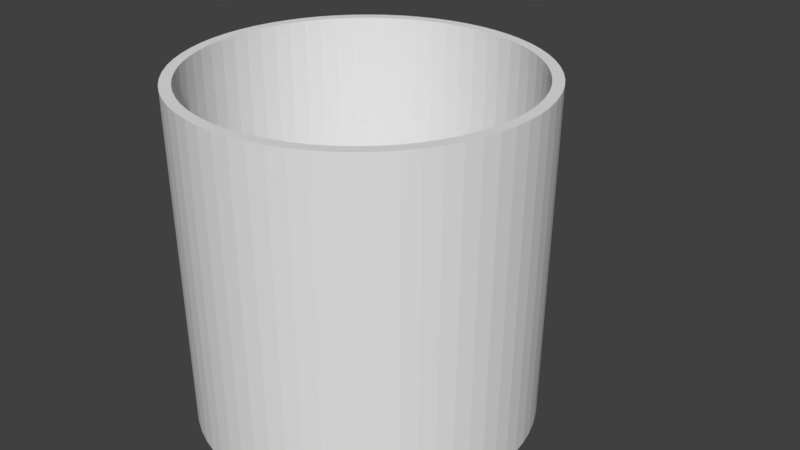 # Source: kopptest.blend  (saved by Blender 2.78.0; exported with 4.5.12 LTS)
import bpy
from mathutils import Matrix  # noqa: F401  (used for matrix-valued properties, if any)

bpy.ops.wm.read_factory_settings(use_empty=True)
scene = bpy.context.scene
scene.name = 'Scene'

# ---- collections
col_collection_1 = bpy.data.collections.new('Collection 1'); scene.collection.children.link(col_collection_1)

# ---- materials (node trees are filled in below, after node groups)
mat_material = bpy.data.materials.new('Material')
mat_material.alpha_threshold = 0.0
mat_material.use_transparent_shadow = False
mat_material.roughness = 0.5
mat_material.line_color = (0.0, 0.0, 0.0, 1.0)

# ---- material node trees

# ---- world
world_world = bpy.data.worlds.new('World'); scene.world = world_world
world_world.color = (0.05088, 0.05088, 0.05088)
world_world.use_sun_shadow = False
world_world.sun_shadow_jitter_overblur = 0.0
world_world.cycles.sampling_method = 'MANUAL'

# ---- meshes
me_cube = bpy.data.meshes.new('Cube')
me_cube.from_pydata([(-0.136, 1.452, -1.389), (-0.136, 1.485, 0.611), (-0.03802, 1.447, -1.389), (-0.03481, 1.48, 0.611), (0.05905, 1.433, -1.389), (0.06544, 1.465, 0.611), (0.1542, 1.409, -1.389), (0.1638, 1.44, 0.611), (0.2466, 1.376, -1.389), (0.2592, 1.406, 0.611), (0.3354, 1.334, -1.389), (0.3508, 1.363, 0.611), (0.4195, 1.283, -1.389), (0.4377, 1.311, 0.611), (0.4984, 1.225, -1.389), (0.5191, 1.25, 0.611), (0.5711, 1.159, -1.389), (0.5942, 1.182, 0.611), (0.637, 1.086, -1.389), (0.6623, 1.107, 0.611), (0.6954, 1.007, -1.389), (0.7227, 1.026, 0.611), (0.7459, 0.9233, -1.389), (0.7748, 0.9387, 0.611), (0.7878, 0.8345, -1.389), (0.8181, 0.8471, 0.611), (0.8209, 0.7421, -1.389), (0.8523, 0.7517, 0.611), (0.8447, 0.647, -1.389), (0.8769, 0.6533, 0.611), (0.8591, 0.5499, -1.389), (0.8917, 0.5531, 0.611), (0.864, 0.4519, -1.389), (0.8967, 0.4519, 0.611), (0.8591, 0.3538, -1.389), (0.8917, 0.3506, 0.611), (0.8447, 0.2568, -1.389), (0.8769, 0.2504, 0.611), (0.8209, 0.1616, -1.389), (0.8523, 0.1521, 0.611), (0.7878, 0.06918, -1.389), (0.8181, 0.05665, 0.611), (0.7459, -0.01953, -1.389), (0.7748, -0.03497, 0.611), (0.6954, -0.1037, -1.389), (0.7227, -0.1219, 0.611), (0.637, -0.1825, -1.389), (0.6623, -0.2033, 0.611), (0.5711, -0.2552, -1.389), (0.5942, -0.2784, 0.611), (0.4984, -0.3211, -1.389), (0.5191, -0.3465, 0.611), (0.4195, -0.3796, -1.389), (0.4377, -0.4068, 0.611), (0.3354, -0.4301, -1.389), (0.3508, -0.4589, 0.611), (0.2466, -0.472, -1.389), (0.2592, -0.5023, 0.611), (0.1542, -0.5051, -1.389), (0.1638, -0.5364, 0.611), (0.05905, -0.5289, -1.389), (0.06544, -0.561, 0.611), (-0.03802, -0.5433, -1.389), (-0.03481, -0.5759, 0.611), (-0.136, -0.5481, -1.389), (-0.136, -0.5809, 0.611), (-0.2341, -0.5433, -1.389), (-0.2373, -0.5759, 0.611), (-0.3311, -0.5289, -1.389), (-0.3375, -0.561, 0.611), (-0.4263, -0.5051, -1.389), (-0.4358, -0.5364, 0.611), (-0.5187, -0.472, -1.389), (-0.5313, -0.5023, 0.611), (-0.6074, -0.4301, -1.389), (-0.6229, -0.4589, 0.611), (-0.6916, -0.3796, -1.389), (-0.7098, -0.4068, 0.611), (-0.7704, -0.3211, -1.389), (-0.7912, -0.3465, 0.611), (-0.8431, -0.2552, -1.389), (-0.8663, -0.2784, 0.611), (-0.909, -0.1825, -1.389), (-0.9344, -0.2033, 0.611), (-0.9675, -0.1037, -1.389), (-0.9947, -0.1219, 0.611), (-1.018, -0.01953, -1.389), (-1.047, -0.03497, 0.611), (-1.06, 0.06918, -1.389), (-1.09, 0.05665, 0.611), (-1.093, 0.1616, -1.389), (-1.124, 0.1521, 0.611), (-1.117, 0.2568, -1.389), (-1.149, 0.2504, 0.611), (-1.131, 0.3538, -1.389), (-1.164, 0.3506, 0.611), (-1.136, 0.4519, -1.389), (-1.169, 0.4519, 0.611), (-1.131, 0.5499, -1.389), (-1.164, 0.5531, 0.611), (-1.117, 0.647, -1.389), (-1.149, 0.6533, 0.611), (-1.093, 0.7421, -1.389), (-1.124, 0.7517, 0.611), (-1.06, 0.8345, -1.389), (-1.09, 0.8471, 0.611), (-1.018, 0.9233, -1.389), (-1.047, 0.9387, 0.611), (-0.9675, 1.007, -1.389), (-0.9947, 1.026, 0.611), (-0.909, 1.086, -1.389), (-0.9344, 1.107, 0.611), (-0.8431, 1.159, -1.389), (-0.8663, 1.182, 0.611), (-0.7704, 1.225, -1.389), (-0.7912, 1.25, 0.611), (-0.6916, 1.283, -1.389), (-0.7098, 1.311, 0.611), (-0.6074, 1.334, -1.389), (-0.6229, 1.363, 0.611), (-0.5187, 1.376, -1.389), (-0.5313, 1.406, 0.611), (-0.4263, 1.409, -1.389), (-0.4358, 1.44, 0.611), (-0.3311, 1.433, -1.389), (-0.3375, 1.465, 0.611), (-0.2341, 1.447, -1.389), (-0.2373, 1.48, 0.611), (-0.136, 1.42, 0.611), (-0.04117, 1.415, 0.611), (0.05279, 1.401, 0.611), (0.1449, 1.378, 0.611), (0.2344, 1.346, 0.611), (0.3202, 1.305, 0.611), (0.4017, 1.257, 0.611), (0.478, 1.2, 0.611), (0.5484, 1.136, 0.611), (0.6121, 1.066, 0.611), (0.6687, 0.9896, 0.611), (0.7176, 0.9081, 0.611), (0.7582, 0.8223, 0.611), (0.7902, 0.7328, 0.611), (0.8133, 0.6407, 0.611), (0.8272, 0.5467, 0.611), (0.8318, 0.4519, 0.611), (0.8272, 0.357, 0.611), (0.8132, 0.263, 0.611), (0.7902, 0.1709, 0.611), (0.7582, 0.08147, 0.611), (0.7176, -0.004393, 0.611), (0.6687, -0.08586, 0.611), (0.6121, -0.1622, 0.611), (0.5484, -0.2325, 0.611), (0.478, -0.2963, 0.611), (0.4017, -0.3529, 0.611), (0.3202, -0.4017, 0.611), (0.2344, -0.4423, 0.611), (0.1449, -0.4743, 0.611), (0.05279, -0.4974, 0.611), (-0.04117, -0.5114, 0.611), (-0.136, -0.516, 0.611), (-0.2309, -0.5114, 0.611), (-0.3249, -0.4974, 0.611), (-0.417, -0.4743, 0.611), (-0.5064, -0.4423, 0.611), (-0.5923, -0.4017, 0.611), (-0.6738, -0.3529, 0.611), (-0.7501, -0.2963, 0.611), (-0.8204, -0.2325, 0.611), (-0.8842, -0.1622, 0.611), (-0.9408, -0.08586, 0.611), (-0.9896, -0.004392, 0.611), (-1.03, 0.08147, 0.611), (-1.062, 0.1709, 0.611), (-1.085, 0.263, 0.611), (-1.099, 0.357, 0.611), (-1.104, 0.4519, 0.611), (-1.099, 0.5467, 0.611), (-1.085, 0.6407, 0.611), (-1.062, 0.7328, 0.611), (-1.03, 0.8223, 0.611), (-0.9896, 0.9081, 0.611), (-0.9408, 0.9896, 0.611), (-0.8842, 1.066, 0.611), (-0.8204, 1.136, 0.611), (-0.7501, 1.2, 0.611), (-0.6738, 1.257, 0.611), (-0.5923, 1.305, 0.611), (-0.5064, 1.346, 0.611), (-0.417, 1.378, 0.611), (-0.3249, 1.401, 0.611), (-0.2309, 1.415, 0.611), (-0.136, 1.389, -1.227), (-0.04418, 1.385, -1.227), (0.0468, 1.371, -1.227), (0.136, 1.349, -1.227), (0.2226, 1.318, -1.227), (0.3057, 1.278, -1.227), (0.3846, 1.231, -1.227), (0.4585, 1.176, -1.227), (0.5267, 1.115, -1.227), (0.5884, 1.046, -1.227), (0.6432, 0.9725, -1.227), (0.6905, 0.8937, -1.227), (0.7298, 0.8105, -1.227), (0.7608, 0.7239, -1.227), (0.7831, 0.6347, -1.227), (0.7966, 0.5437, -1.227), (0.8011, 0.4519, -1.227), (0.7966, 0.36, -1.227), (0.7831, 0.269, -1.227), (0.7608, 0.1798, -1.227), (0.7298, 0.09322, -1.227), (0.6905, 0.01008, -1.227), (0.6432, -0.06881, -1.227), (0.5884, -0.1427, -1.227), (0.5267, -0.2108, -1.227), (0.4585, -0.2726, -1.227), (0.3846, -0.3274, -1.227), (0.3057, -0.3747, -1.227), (0.2226, -0.414, -1.227), (0.136, -0.445, -1.227), (0.0468, -0.4673, -1.227), (-0.04418, -0.4808, -1.227), (-0.136, -0.4853, -1.227), (-0.2279, -0.4808, -1.227), (-0.3189, -0.4673, -1.227), (-0.4081, -0.445, -1.227), (-0.4947, -0.414, -1.227), (-0.5778, -0.3747, -1.227), (-0.6567, -0.3274, -1.227), (-0.7306, -0.2726, -1.227), (-0.7987, -0.2108, -1.227), (-0.8605, -0.1427, -1.227), (-0.9153, -0.06881, -1.227), (-0.9626, 0.01008, -1.227), (-1.002, 0.09322, -1.227), (-1.033, 0.1798, -1.227), (-1.055, 0.269, -1.227), (-1.069, 0.36, -1.227), (-1.073, 0.4519, -1.227), (-1.069, 0.5437, -1.227), (-1.055, 0.6347, -1.227), (-1.033, 0.7239, -1.227), (-1.002, 0.8105, -1.227), (-0.9626, 0.8936, -1.227), (-0.9153, 0.9725, -1.227), (-0.8605, 1.046, -1.227), (-0.7987, 1.115, -1.227), (-0.7306, 1.176, -1.227), (-0.6567, 1.231, -1.227), (-0.5778, 1.278, -1.227), (-0.4947, 1.318, -1.227), (-0.4081, 1.349, -1.227), (-0.3189, 1.371, -1.227), (-0.2279, 1.385, -1.227), (-0.136, 1.477, 0.1629), (-0.03553, 1.472, 0.1629), (0.05514, 1.464, 0.1629), (0.1616, 1.433, 0.1629), (0.2564, 1.399, 0.1629), (0.3473, 1.356, 0.1629), (0.4337, 1.304, 0.1629), (0.5145, 1.245, 0.1629), (0.589, 1.177, 0.1629), (0.6566, 1.102, 0.1629), (0.7166, 1.022, 0.1629), (0.7683, 0.9352, 0.1629), (0.8113, 0.8443, 0.1629), (0.8452, 0.7495, 0.1629), (0.8697, 0.6519, 0.1629), (0.8844, 0.5524, 0.1629), (0.8894, 0.4519, 0.1629), (0.8844, 0.3514, 0.1629), (0.8697, 0.2518, 0.1629), (0.8452, 0.1542, 0.1629), (0.8113, 0.05945, 0.1629), (0.7683, -0.03151, 0.1629), (0.7166, -0.1178, 0.1629), (0.6566, -0.1987, 0.1629), (0.589, -0.2732, 0.1629), (0.5145, -0.3408, 0.1629), (0.4337, -0.4007, 0.1629), (0.3473, -0.4525, 0.1629), (0.2564, -0.4955, 0.1629), (0.1616, -0.5294, 0.1629), (0.06401, -0.5538, 0.1629), (-0.03553, -0.5686, 0.1629), (-0.136, -0.5736, 0.1629), (-0.2365, -0.5686, 0.1629), (-0.3361, -0.5538, 0.1629), (-0.4337, -0.5294, 0.1629), (-0.5284, -0.4955, 0.1629), (-0.6194, -0.4525, 0.1629), (-0.7057, -0.4007, 0.1629), (-0.7866, -0.3408, 0.1629), (-0.8611, -0.2732, 0.1629), (-0.9287, -0.1987, 0.1629), (-0.9886, -0.1178, 0.1629), (-1.04, -0.03151, 0.1629), (-1.083, 0.05945, 0.1629), (-1.117, 0.1542, 0.1629), (-1.142, 0.2518, 0.1629), (-1.157, 0.3514, 0.1629), (-1.161, 0.4519, 0.1629), (-1.157, 0.5524, 0.1629), (-1.142, 0.6519, 0.1629), (-1.117, 0.7495, 0.1629), (-1.083, 0.8443, 0.1629), (-1.04, 0.9352, 0.1629), (-0.9886, 1.022, 0.1629), (-0.9287, 1.102, 0.1629), (-0.8611, 1.177, 0.1629), (-0.7866, 1.245, 0.1629), (-0.7057, 1.304, 0.1629), (-0.6194, 1.356, 0.1629), (-0.5284, 1.399, 0.1629), (-0.4337, 1.433, 0.1629), (-0.3266, 1.464, 0.1629), (-0.2365, 1.472, 0.1629), (-0.03576, 1.47, 0.01558), (0.06354, 1.455, 0.01558), (0.1609, 1.431, 0.01558), (0.2555, 1.397, 0.01558), (0.3462, 1.354, 0.01558), (0.4323, 1.302, 0.01558), (0.513, 1.243, 0.01558), (0.5873, 1.175, 0.01558), (0.6548, 1.101, 0.01558), (0.7146, 1.02, 0.01558), (0.7662, 0.9341, 0.01558), (0.8091, 0.8434, 0.01558), (0.8429, 0.7488, 0.01558), (0.8673, 0.6514, 0.01558), (0.882, 0.5521, 0.01558), (0.887, 0.4519, 0.01558), (0.882, 0.3516, 0.01558), (0.8673, 0.2523, 0.01558), (0.8429, 0.1549, 0.01558), (0.8091, 0.06038, 0.01558), (0.7662, -0.03038, 0.01558), (0.7146, -0.1165, 0.01558), (0.6548, -0.1971, 0.01558), (0.5873, -0.2715, 0.01558), (0.513, -0.3389, 0.01558), (0.4323, -0.3987, 0.01558), (0.3462, -0.4503, 0.01558), (0.2554, -0.4933, 0.01558), (0.1609, -0.5271, 0.01558), (0.06354, -0.5515, 0.01558), (-0.03577, -0.5662, 0.01558), (-0.136, -0.5711, 0.01558), (-0.2363, -0.5662, 0.01558), (-0.3356, -0.5515, 0.01558), (-0.433, -0.5271, 0.01558), (-0.5275, -0.4933, 0.01558), (-0.6183, -0.4503, 0.01558), (-0.7044, -0.3987, 0.01558), (-0.785, -0.3389, 0.01558), (-0.8594, -0.2715, 0.01558), (-0.9268, -0.1971, 0.01558), (-0.9866, -0.1165, 0.01558), (-1.038, -0.03038, 0.01558), (-1.081, 0.06038, 0.01558), (-1.115, 0.1549, 0.01558), (-1.139, 0.2523, 0.01558), (-1.154, 0.3516, 0.01558), (-1.159, 0.4519, 0.01558), (-1.154, 0.5521, 0.01558), (-1.139, 0.6514, 0.01558), (-1.115, 0.7488, 0.01558), (-1.081, 0.8434, 0.01558), (-1.038, 0.9341, 0.01558), (-0.9866, 1.02, 0.01558), (-0.9268, 1.101, 0.01558), (-0.8594, 1.175, 0.01558), (-0.785, 1.243, 0.01558), (-0.7044, 1.302, 0.01558), (-0.6183, 1.354, 0.01558), (-0.5275, 1.397, 0.01558), (-0.433, 1.431, 0.01558), (-0.3356, 1.455, 0.01558), (-0.2363, 1.47, 0.01558), (-0.136, 1.475, 0.01558), (-0.03753, 1.452, -1.082), (0.05992, 1.444, -1.082), (0.1557, 1.414, -1.082), (0.2486, 1.38, -1.082), (0.3377, 1.338, -1.082), (0.4223, 1.288, -1.082), (0.5015, 1.229, -1.082), (0.5746, 1.163, -1.082), (0.6409, 1.089, -1.082), (0.6996, 1.01, -1.082), (0.7503, 0.9256, -1.082), (0.7925, 0.8365, -1.082), (0.8257, 0.7436, -1.082), (0.8497, 0.6479, -1.082), (0.8642, 0.5504, -1.082), (0.869, 0.4519, -1.082), (0.8642, 0.3534, -1.082), (0.8497, 0.2558, -1.082), (0.8257, 0.1601, -1.082), (0.7925, 0.06726, -1.082), (0.7503, -0.0219, -1.082), (0.6996, -0.1065, -1.082), (0.6409, -0.1857, -1.082), (0.5746, -0.2588, -1.082), (0.5015, -0.325, -1.082), (0.4223, -0.3838, -1.082), (0.3377, -0.4345, -1.082), (0.2486, -0.4767, -1.082), (0.1557, -0.5099, -1.082), (0.06003, -0.5339, -1.082), (-0.03753, -0.5483, -1.082), (-0.136, -0.5532, -1.082), (-0.2345, -0.5483, -1.082), (-0.3321, -0.5339, -1.082), (-0.4278, -0.5099, -1.082), (-0.5206, -0.4767, -1.082), (-0.6098, -0.4345, -1.082), (-0.6944, -0.3838, -1.082), (-0.7736, -0.325, -1.082), (-0.8467, -0.2588, -1.082), (-0.9129, -0.1857, -1.082), (-0.9717, -0.1065, -1.082), (-1.022, -0.0219, -1.082), (-1.065, 0.06726, -1.082), (-1.098, 0.1601, -1.082), (-1.122, 0.2558, -1.082), (-1.136, 0.3534, -1.082), (-1.141, 0.4519, -1.082), (-1.136, 0.5504, -1.082), (-1.122, 0.6479, -1.082), (-1.098, 0.7436, -1.082), (-1.065, 0.8365, -1.082), (-1.022, 0.9256, -1.082), (-0.9717, 1.01, -1.082), (-0.9129, 1.089, -1.082), (-0.8467, 1.163, -1.082), (-0.7736, 1.229, -1.082), (-0.6944, 1.288, -1.082), (-0.6098, 1.338, -1.082), (-0.5206, 1.38, -1.082), (-0.4278, 1.414, -1.082), (-0.3387, 1.444, -1.082), (-0.2346, 1.452, -1.082), (-0.136, 1.457, -1.082), (-0.136, 1.46, -0.88), (-0.0372, 1.455, -0.88), (0.06068, 1.441, -0.88), (0.1567, 1.417, -0.88), (0.2498, 1.383, -0.88), (0.3393, 1.341, -0.88), (0.4242, 1.29, -0.88), (0.5036, 1.231, -0.88), (0.577, 1.165, -0.88), (0.6434, 1.092, -0.88), (0.7024, 1.012, -0.88), (0.7532, 0.9272, -0.88), (0.7955, 0.8377, -0.88), (0.8289, 0.7446, -0.88), (0.8529, 0.6486, -0.88), (0.8674, 0.5507, -0.88), (0.8723, 0.4519, -0.88), (0.8674, 0.353, -0.88), (0.8529, 0.2551, -0.88), (0.8289, 0.1592, -0.88), (0.7955, 0.06599, -0.88), (0.7532, -0.02346, -0.88), (0.7024, -0.1083, -0.88), (0.6434, -0.1878, -0.88), (0.577, -0.2611, -0.88), (0.5036, -0.3276, -0.88), (0.4242, -0.3865, -0.88), (0.3393, -0.4374, -0.88), (0.2498, -0.4797, -0.88), (0.1567, -0.5131, -0.88), (0.06068, -0.5371, -0.88), (-0.0372, -0.5516, -0.88), (-0.136, -0.5565, -0.88), (-0.2349, -0.5516, -0.88), (-0.3328, -0.5371, -0.88), (-0.4287, -0.5131, -0.88), (-0.5219, -0.4797, -0.88), (-0.6114, -0.4374, -0.88), (-0.6962, -0.3865, -0.88), (-0.7757, -0.3276, -0.88), (-0.849, -0.2611, -0.88), (-0.9155, -0.1878, -0.88), (-0.9744, -0.1083, -0.88), (-1.025, -0.02346, -0.88), (-1.068, 0.06599, -0.88), (-1.101, 0.1592, -0.88), (-1.125, 0.2551, -0.88), (-1.14, 0.353, -0.88), (-1.144, 0.4519, -0.88), (-1.14, 0.5507, -0.88), (-1.125, 0.6486, -0.88), (-1.101, 0.7446, -0.88), (-1.068, 0.8377, -0.88), (-1.025, 0.9272, -0.88), (-0.9744, 1.012, -0.88), (-0.9155, 1.092, -0.88), (-0.849, 1.165, -0.88), (-0.7757, 1.231, -0.88), (-0.6962, 1.29, -0.88), (-0.6114, 1.341, -0.88), (-0.5219, 1.383, -0.88), (-0.4287, 1.417, -0.88), (-0.3328, 1.441, -0.88), (-0.2349, 1.455, -0.88), (-0.03753, 1.648, -1.082), (0.0175, 1.64, -1.082), (-0.2896, 1.64, -1.082), (-0.2346, 1.648, -1.082), (-0.136, 1.653, -1.082), (-0.136, 1.656, -0.88), (-0.0372, 1.651, -0.88), (0.06068, 1.637, -0.88), (-0.3328, 1.637, -0.88), (-0.2349, 1.651, -0.88), (-0.136, 1.631, 0.1629), (-0.03553, 1.626, 0.1629), (0.02062, 1.618, 0.1629), (-0.2927, 1.618, 0.1629), (-0.2365, 1.626, 0.1629), (-0.03576, 1.624, 0.01558), (0.06354, 1.609, 0.01558), (-0.3356, 1.609, 0.01558), (-0.2363, 1.624, 0.01558), (-0.136, 1.628, 0.01558), (-0.06009, 1.915, -0.9361), (-0.01766, 1.909, -0.9361), (-0.2544, 1.909, -0.9361), (-0.212, 1.915, -0.9361), (-0.136, 1.919, -0.9361), (-0.136, 1.922, -0.7805), (-0.05984, 1.918, -0.7805), (0.01562, 1.907, -0.7805), (-0.2877, 1.907, -0.7805), (-0.2122, 1.918, -0.7805), (-0.136, 1.902, 0.02344), (-0.05855, 1.898, 0.02344), (-0.01526, 1.892, 0.02344), (-0.2568, 1.892, 0.02344), (-0.2135, 1.898, 0.02344), (-0.05873, 1.897, -0.0901), (0.01783, 1.885, -0.0901), (-0.2899, 1.885, -0.0901), (-0.2133, 1.897, -0.0901), (-0.136, 1.9, -0.0901), (-0.136, 2.04, -0.2826), (-0.05855, 2.041, -0.2788), (-0.01526, 2.027, -0.2724), (-0.2568, 2.027, -0.2724), (-0.2135, 2.041, -0.2788), (-0.05873, 1.913, -0.2663), (0.01783, 1.935, -0.2642), (-0.2899, 1.935, -0.2642), (-0.2133, 1.913, -0.2663), (-0.136, 1.913, -0.2701), (-0.06009, 2.086, -0.7143), (-0.01766, 2.056, -0.7206), (-0.2544, 2.056, -0.7206), (-0.212, 2.086, -0.7143), (-0.136, 2.086, -0.7105), (-0.136, 1.93, -0.7057), (-0.05984, 1.93, -0.7095), (0.006551, 1.943, -0.7106), (-0.2786, 1.943, -0.7106), (-0.2122, 1.93, -0.7095), (-0.06009, 2.086, -0.3768), (-0.01766, 2.056, -0.3831), (-0.2544, 2.056, -0.3831), (-0.212, 2.086, -0.3768), (-0.136, 2.086, -0.3731), (-0.136, 1.93, -0.3682), (-0.05984, 1.93, -0.372), (0.006551, 1.943, -0.3933), (-0.2786, 1.943, -0.3933), (-0.2122, 1.93, -0.372)], [], [(256, 1, 3, 257), (257, 3, 5, 258), (258, 5, 7, 259), (259, 7, 9, 260), (260, 9, 11, 261), (261, 11, 13, 262), (262, 13, 15, 263), (263, 15, 17, 264), (264, 17, 19, 265), (265, 19, 21, 266), (266, 21, 23, 267), (267, 23, 25, 268), (268, 25, 27, 269), (269, 27, 29, 270), (270, 29, 31, 271), (271, 31, 33, 272), (272, 33, 35, 273), (273, 35, 37, 274), (274, 37, 39, 275), (275, 39, 41, 276), (276, 41, 43, 277), (277, 43, 45, 278), (278, 45, 47, 279), (279, 47, 49, 280), (280, 49, 51, 281), (281, 51, 53, 282), (282, 53, 55, 283), (283, 55, 57, 284), (284, 57, 59, 285), (285, 59, 61, 286), (286, 61, 63, 287), (287, 63, 65, 288), (288, 65, 67, 289), (289, 67, 69, 290), (290, 69, 71, 291), (291, 71, 73, 292), (292, 73, 75, 293), (293, 75, 77, 294), (294, 77, 79, 295), (295, 79, 81, 296), (296, 81, 83, 297), (297, 83, 85, 298), (298, 85, 87, 299), (299, 87, 89, 300), (300, 89, 91, 301), (301, 91, 93, 302), (302, 93, 95, 303), (303, 95, 97, 304), (304, 97, 99, 305), (305, 99, 101, 306), (306, 101, 103, 307), (307, 103, 105, 308), (308, 105, 107, 309), (309, 107, 109, 310), (310, 109, 111, 311), (311, 111, 113, 312), (312, 113, 115, 313), (313, 115, 117, 314), (314, 117, 119, 315), (315, 119, 121, 316), (316, 121, 123, 317), (317, 123, 125, 318), (117, 115, 185, 186), (318, 125, 127, 319), (319, 127, 1, 256), (0, 2, 4, 6, 8, 10, 12, 14, 16, 18, 20, 22, 24, 26, 28, 30, 32, 34, 36, 38, 40, 42, 44, 46, 48, 50, 52, 54, 56, 58, 60, 62, 64, 66, 68, 70, 72, 74, 76, 78, 80, 82, 84, 86, 88, 90, 92, 94, 96, 98, 100, 102, 104, 106, 108, 110, 112, 114, 116, 118, 120, 122, 124, 126), (189, 188, 252, 253), (65, 63, 159, 160), (13, 11, 133, 134), (83, 81, 168, 169), (31, 29, 142, 143), (101, 99, 177, 178), (49, 47, 151, 152), (119, 117, 186, 187), (67, 65, 160, 161), (15, 13, 134, 135), (85, 83, 169, 170), (33, 31, 143, 144), (103, 101, 178, 179), (51, 49, 152, 153), (121, 119, 187, 188), (69, 67, 161, 162), (17, 15, 135, 136), (87, 85, 170, 171), (35, 33, 144, 145), (105, 103, 179, 180), (53, 51, 153, 154), (123, 121, 188, 189), (71, 69, 162, 163), (19, 17, 136, 137), (89, 87, 171, 172), (37, 35, 145, 146), (107, 105, 180, 181), (3, 1, 128, 129), (55, 53, 154, 155), (125, 123, 189, 190), (73, 71, 163, 164), (21, 19, 137, 138), (91, 89, 172, 173), (39, 37, 146, 147), (109, 107, 181, 182), (57, 55, 155, 156), (127, 125, 190, 191), (5, 3, 129, 130), (75, 73, 164, 165), (23, 21, 138, 139), (93, 91, 173, 174), (41, 39, 147, 148), (111, 109, 182, 183), (59, 57, 156, 157), (1, 127, 191, 128), (7, 5, 130, 131), (77, 75, 165, 166), (25, 23, 139, 140), (95, 93, 174, 175), (43, 41, 148, 149), (113, 111, 183, 184), (61, 59, 157, 158), (9, 7, 131, 132), (79, 77, 166, 167), (27, 25, 140, 141), (97, 95, 175, 176), (45, 43, 149, 150), (115, 113, 184, 185), (63, 61, 158, 159), (11, 9, 132, 133), (81, 79, 167, 168), (29, 27, 141, 142), (99, 97, 176, 177), (47, 45, 150, 151), (193, 192, 255, 254, 253, 252, 251, 250, 249, 248, 247, 246, 245, 244, 243, 242, 241, 240, 239, 238, 237, 236, 235, 234, 233, 232, 231, 230, 229, 228, 227, 226, 225, 224, 223, 222, 221, 220, 219, 218, 217, 216, 215, 214, 213, 212, 211, 210, 209, 208, 207, 206, 205, 204, 203, 202, 201, 200, 199, 198, 197, 196, 195, 194), (163, 162, 226, 227), (137, 136, 200, 201), (190, 189, 253, 254), (164, 163, 227, 228), (138, 137, 201, 202), (191, 190, 254, 255), (165, 164, 228, 229), (139, 138, 202, 203), (128, 191, 255, 192), (166, 165, 229, 230), (140, 139, 203, 204), (167, 166, 230, 231), (141, 140, 204, 205), (168, 167, 231, 232), (142, 141, 205, 206), (169, 168, 232, 233), (143, 142, 206, 207), (170, 169, 233, 234), (144, 143, 207, 208), (171, 170, 234, 235), (145, 144, 208, 209), (172, 171, 235, 236), (146, 145, 209, 210), (173, 172, 236, 237), (147, 146, 210, 211), (174, 173, 237, 238), (148, 147, 211, 212), (175, 174, 238, 239), (149, 148, 212, 213), (176, 175, 239, 240), (150, 149, 213, 214), (177, 176, 240, 241), (151, 150, 214, 215), (178, 177, 241, 242), (152, 151, 215, 216), (179, 178, 242, 243), (153, 152, 216, 217), (180, 179, 243, 244), (154, 153, 217, 218), (181, 180, 244, 245), (155, 154, 218, 219), (129, 128, 192, 193), (182, 181, 245, 246), (156, 155, 219, 220), (130, 129, 193, 194), (183, 182, 246, 247), (157, 156, 220, 221), (131, 130, 194, 195), (184, 183, 247, 248), (158, 157, 221, 222), (132, 131, 195, 196), (185, 184, 248, 249), (159, 158, 222, 223), (133, 132, 196, 197), (186, 185, 249, 250), (160, 159, 223, 224), (134, 133, 197, 198), (187, 186, 250, 251), (161, 160, 224, 225), (135, 134, 198, 199), (188, 187, 251, 252), (162, 161, 225, 226), (136, 135, 199, 200), (318, 319, 526, 525), (257, 258, 524, 523), (380, 317, 318, 381), (379, 316, 317, 380), (378, 315, 316, 379), (377, 314, 315, 378), (376, 313, 314, 377), (375, 312, 313, 376), (374, 311, 312, 375), (373, 310, 311, 374), (372, 309, 310, 373), (371, 308, 309, 372), (370, 307, 308, 371), (369, 306, 307, 370), (368, 305, 306, 369), (367, 304, 305, 368), (366, 303, 304, 367), (365, 302, 303, 366), (364, 301, 302, 365), (363, 300, 301, 364), (362, 299, 300, 363), (361, 298, 299, 362), (360, 297, 298, 361), (359, 296, 297, 360), (358, 295, 296, 359), (357, 294, 295, 358), (356, 293, 294, 357), (355, 292, 293, 356), (354, 291, 292, 355), (353, 290, 291, 354), (352, 289, 290, 353), (351, 288, 289, 352), (350, 287, 288, 351), (349, 286, 287, 350), (348, 285, 286, 349), (347, 284, 285, 348), (346, 283, 284, 347), (345, 282, 283, 346), (344, 281, 282, 345), (343, 280, 281, 344), (342, 279, 280, 343), (341, 278, 279, 342), (340, 277, 278, 341), (339, 276, 277, 340), (338, 275, 276, 339), (337, 274, 275, 338), (336, 273, 274, 337), (335, 272, 273, 336), (334, 271, 272, 335), (333, 270, 271, 334), (332, 269, 270, 333), (331, 268, 269, 332), (330, 267, 268, 331), (329, 266, 267, 330), (328, 265, 266, 329), (327, 264, 265, 328), (326, 263, 264, 327), (325, 262, 263, 326), (324, 261, 262, 325), (323, 260, 261, 324), (322, 259, 260, 323), (321, 258, 259, 322), (383, 382, 530, 531), (258, 321, 528, 524), (448, 383, 320, 449), (449, 320, 321, 450), (450, 321, 322, 451), (451, 322, 323, 452), (452, 323, 324, 453), (453, 324, 325, 454), (454, 325, 326, 455), (455, 326, 327, 456), (456, 327, 328, 457), (457, 328, 329, 458), (458, 329, 330, 459), (459, 330, 331, 460), (460, 331, 332, 461), (461, 332, 333, 462), (462, 333, 334, 463), (463, 334, 335, 464), (464, 335, 336, 465), (465, 336, 337, 466), (466, 337, 338, 467), (467, 338, 339, 468), (468, 339, 340, 469), (469, 340, 341, 470), (470, 341, 342, 471), (471, 342, 343, 472), (472, 343, 344, 473), (473, 344, 345, 474), (474, 345, 346, 475), (475, 346, 347, 476), (476, 347, 348, 477), (477, 348, 349, 478), (478, 349, 350, 479), (479, 350, 351, 480), (480, 351, 352, 481), (481, 352, 353, 482), (482, 353, 354, 483), (483, 354, 355, 484), (484, 355, 356, 485), (485, 356, 357, 486), (486, 357, 358, 487), (487, 358, 359, 488), (488, 359, 360, 489), (489, 360, 361, 490), (490, 361, 362, 491), (491, 362, 363, 492), (492, 363, 364, 493), (493, 364, 365, 494), (494, 365, 366, 495), (495, 366, 367, 496), (496, 367, 368, 497), (497, 368, 369, 498), (498, 369, 370, 499), (499, 370, 371, 500), (500, 371, 372, 501), (501, 372, 373, 502), (502, 373, 374, 503), (503, 374, 375, 504), (504, 375, 376, 505), (505, 376, 377, 506), (506, 377, 378, 507), (507, 378, 379, 508), (508, 379, 380, 509), (509, 380, 381, 510), (510, 381, 382, 511), (511, 382, 383, 448), (126, 446, 447, 0), (124, 445, 446, 126), (122, 444, 445, 124), (120, 443, 444, 122), (118, 442, 443, 120), (116, 441, 442, 118), (114, 440, 441, 116), (112, 439, 440, 114), (110, 438, 439, 112), (108, 437, 438, 110), (106, 436, 437, 108), (104, 435, 436, 106), (102, 434, 435, 104), (100, 433, 434, 102), (98, 432, 433, 100), (96, 431, 432, 98), (94, 430, 431, 96), (92, 429, 430, 94), (90, 428, 429, 92), (88, 427, 428, 90), (86, 426, 427, 88), (84, 425, 426, 86), (82, 424, 425, 84), (80, 423, 424, 82), (78, 422, 423, 80), (76, 421, 422, 78), (74, 420, 421, 76), (72, 419, 420, 74), (70, 418, 419, 72), (68, 417, 418, 70), (66, 416, 417, 68), (64, 415, 416, 66), (62, 414, 415, 64), (60, 413, 414, 62), (58, 412, 413, 60), (56, 411, 412, 58), (54, 410, 411, 56), (52, 409, 410, 54), (50, 408, 409, 52), (48, 407, 408, 50), (46, 406, 407, 48), (44, 405, 406, 46), (42, 404, 405, 44), (40, 403, 404, 42), (38, 402, 403, 40), (36, 401, 402, 38), (34, 400, 401, 36), (32, 399, 400, 34), (30, 398, 399, 32), (28, 397, 398, 30), (26, 396, 397, 28), (24, 395, 396, 26), (22, 394, 395, 24), (20, 393, 394, 22), (18, 392, 393, 20), (16, 391, 392, 18), (14, 390, 391, 16), (12, 389, 390, 14), (10, 388, 389, 12), (8, 387, 388, 10), (6, 386, 387, 8), (4, 385, 386, 6), (2, 384, 385, 4), (0, 447, 384, 2), (445, 510, 520, 514), (447, 446, 515, 516), (444, 509, 510, 445), (443, 508, 509, 444), (442, 507, 508, 443), (441, 506, 507, 442), (440, 505, 506, 441), (439, 504, 505, 440), (438, 503, 504, 439), (437, 502, 503, 438), (436, 501, 502, 437), (435, 500, 501, 436), (434, 499, 500, 435), (433, 498, 499, 434), (432, 497, 498, 433), (431, 496, 497, 432), (430, 495, 496, 431), (429, 494, 495, 430), (428, 493, 494, 429), (427, 492, 493, 428), (426, 491, 492, 427), (425, 490, 491, 426), (424, 489, 490, 425), (423, 488, 489, 424), (422, 487, 488, 423), (421, 486, 487, 422), (420, 485, 486, 421), (419, 484, 485, 420), (418, 483, 484, 419), (417, 482, 483, 418), (416, 481, 482, 417), (415, 480, 481, 416), (414, 479, 480, 415), (413, 478, 479, 414), (412, 477, 478, 413), (411, 476, 477, 412), (410, 475, 476, 411), (409, 474, 475, 410), (408, 473, 474, 409), (407, 472, 473, 408), (406, 471, 472, 407), (405, 470, 471, 406), (404, 469, 470, 405), (403, 468, 469, 404), (402, 467, 468, 403), (401, 466, 467, 402), (400, 465, 466, 401), (399, 464, 465, 400), (398, 463, 464, 399), (397, 462, 463, 398), (396, 461, 462, 397), (395, 460, 461, 396), (394, 459, 460, 395), (393, 458, 459, 394), (392, 457, 458, 393), (391, 456, 457, 392), (390, 455, 456, 391), (389, 454, 455, 390), (388, 453, 454, 389), (387, 452, 453, 388), (386, 451, 452, 387), (385, 450, 451, 386), (510, 511, 521, 520), (449, 450, 519, 518), (531, 530, 550, 551), (514, 520, 540, 534), (522, 523, 543, 542), (521, 517, 537, 541), (448, 449, 518, 517), (385, 384, 512, 513), (446, 445, 514, 515), (450, 385, 513, 519), (384, 447, 516, 512), (511, 448, 517, 521), (530, 529, 549, 550), (519, 513, 533, 539), (523, 524, 544, 543), (528, 527, 547, 548), (256, 257, 523, 522), (320, 383, 531, 527), (381, 318, 525, 529), (382, 381, 529, 530), (321, 320, 527, 528), (319, 256, 522, 526), (533, 532, 562, 563), (541, 537, 567, 571), (534, 540, 570, 564), (537, 538, 568, 567), (549, 545, 555, 559), (548, 547, 557, 558), (543, 544, 554, 553), (544, 548, 558, 554), (520, 521, 541, 540), (518, 519, 539, 538), (524, 528, 548, 544), (516, 515, 535, 536), (517, 518, 538, 537), (529, 525, 545, 549), (515, 514, 534, 535), (513, 512, 532, 533), (526, 522, 542, 546), (527, 531, 551, 547), (512, 516, 536, 532), (525, 526, 546, 545), (554, 573, 572, 553), (576, 552, 553, 572), (576, 575, 556, 552), (556, 575, 574, 555), (542, 543, 553, 552), (550, 549, 559, 560), (546, 542, 552, 556), (551, 550, 560, 561), (545, 546, 556, 555), (547, 551, 561, 557), (568, 569, 579, 578), (566, 565, 575, 576), (562, 566, 576, 572), (570, 571, 581, 580), (540, 541, 571, 570), (532, 536, 566, 562), (536, 535, 565, 566), (538, 539, 569, 568), (539, 533, 563, 569), (535, 534, 564, 565), (557, 561, 577, 578), (561, 560, 581, 577), (560, 559, 580, 581), (555, 574, 580, 559), (569, 563, 573, 579), (565, 564, 574, 575), (567, 568, 578, 577), (564, 570, 580, 574), (571, 567, 577, 581), (563, 562, 572, 573), (558, 557, 578, 579), (554, 558, 579, 573)])
_uv = me_cube.uv_layers.new(name='UVMap')
_uv.uv.foreach_set('vector', [0.8807, 0.7631, 0.8096, 0.7631, 0.8096, 0.7791, 0.8807, 0.779, 0.8807, 0.779, 0.8096, 0.7791, 0.8096, 0.7951, 0.8807, 0.7934, 0.8807, 0.7934, 0.8096, 0.7951, 0.8096, 0.8107, 0.8807, 0.8103, 0.8807, 0.8103, 0.8096, 0.8107, 0.8096, 0.8258, 0.8807, 0.8254, 0.8807, 0.8254, 0.8096, 0.8258, 0.8096, 0.8403, 0.8807, 0.8398, 0.8807, 0.8398, 0.8096, 0.8403, 0.8096, 0.8541, 0.8807, 0.8535, 0.8807, 0.8535, 0.8096, 0.8541, 0.8096, 0.8671, 0.8807, 0.8663, 0.8807, 0.8663, 0.8096, 0.8671, 0.8096, 0.879, 0.8807, 0.8781, 0.8365, 0.6223, 0.8363, 0.5512, 0.8482, 0.5513, 0.8484, 0.6224, 0.8484, 0.6224, 0.8482, 0.5513, 0.8611, 0.5514, 0.8612, 0.6225, 0.8612, 0.6225, 0.8611, 0.5514, 0.8749, 0.5515, 0.8749, 0.6226, 0.9284, 0.6477, 0.9995, 0.6472, 0.9995, 0.6617, 0.9284, 0.6622, 0.9284, 0.6622, 0.9995, 0.6617, 0.9995, 0.6769, 0.9284, 0.6772, 0.9284, 0.6772, 0.9995, 0.6769, 0.9995, 0.6925, 0.9284, 0.6927, 0.9284, 0.6927, 0.9995, 0.6925, 0.9995, 0.7084, 0.9284, 0.7085, 0.9284, 0.7085, 0.9995, 0.7084, 0.9995, 0.7244, 0.9284, 0.7244, 0.9284, 0.7244, 0.9995, 0.7244, 0.9995, 0.7405, 0.9284, 0.7404, 0.9284, 0.7404, 0.9995, 0.7405, 0.9995, 0.7564, 0.9284, 0.7562, 0.9284, 0.7562, 0.9995, 0.7564, 0.9995, 0.772, 0.9284, 0.7717, 0.9284, 0.7717, 0.9995, 0.772, 0.9995, 0.7872, 0.9284, 0.7867, 0.9284, 0.7867, 0.9995, 0.7872, 0.9995, 0.8017, 0.9284, 0.8012, 0.9284, 0.8012, 0.9995, 0.8017, 0.9995, 0.8155, 0.9284, 0.8149, 0.9284, 0.8149, 0.9995, 0.8155, 0.9995, 0.8284, 0.9284, 0.8277, 0.9284, 0.8277, 0.9995, 0.8284, 0.9995, 0.8403, 0.9284, 0.8395, 0.9074, 0.5494, 0.8363, 0.5502, 0.8363, 0.5383, 0.9074, 0.5376, 0.9074, 0.5376, 0.8363, 0.5383, 0.8363, 0.5254, 0.9074, 0.5247, 0.9074, 0.5247, 0.8363, 0.5254, 0.8363, 0.5116, 0.9074, 0.511, 0.9074, 0.511, 0.8363, 0.5116, 0.8363, 0.4971, 0.9074, 0.4966, 0.9074, 0.4966, 0.8363, 0.4971, 0.8363, 0.4819, 0.9074, 0.4816, 0.9074, 0.4816, 0.8363, 0.4819, 0.8363, 0.4663, 0.9074, 0.4661, 0.9074, 0.4661, 0.8363, 0.4663, 0.8363, 0.4504, 0.9074, 0.4503, 0.9074, 0.4503, 0.8363, 0.4504, 0.8363, 0.4343, 0.9074, 0.4343, 0.9074, 0.4343, 0.8363, 0.4343, 0.8363, 0.4183, 0.9074, 0.4184, 0.9074, 0.4184, 0.8363, 0.4183, 0.8363, 0.4024, 0.9074, 0.4026, 0.9074, 0.4026, 0.8363, 0.4024, 0.8363, 0.3868, 0.9074, 0.3871, 0.9074, 0.3871, 0.8363, 0.3868, 0.8363, 0.3716, 0.9074, 0.3721, 0.9074, 0.3721, 0.8363, 0.3716, 0.8363, 0.3571, 0.9074, 0.3576, 0.9074, 0.3576, 0.8363, 0.3571, 0.8363, 0.3433, 0.9074, 0.3439, 0.9074, 0.3439, 0.8363, 0.3433, 0.8363, 0.3304, 0.9074, 0.3311, 0.9074, 0.3311, 0.8363, 0.3304, 0.8363, 0.3184, 0.9074, 0.3193, 0.9115, 0.001298, 0.8403, 0.0004738, 0.8403, 0.01239, 0.9115, 0.01313, 0.9115, 0.01313, 0.8403, 0.01239, 0.8403, 0.02531, 0.9115, 0.02596, 0.9115, 0.02596, 0.8403, 0.02531, 0.8403, 0.03911, 0.9115, 0.03966, 0.9115, 0.03966, 0.8403, 0.03911, 0.8403, 0.05365, 0.9115, 0.05409, 0.9115, 0.05409, 0.8403, 0.05365, 0.8403, 0.06879, 0.9115, 0.06913, 0.9115, 0.06913, 0.8403, 0.06879, 0.8403, 0.08439, 0.9115, 0.08462, 0.9115, 0.08462, 0.8403, 0.08439, 0.8403, 0.1003, 0.9115, 0.1004, 0.9115, 0.1004, 0.8403, 0.1003, 0.8403, 0.1164, 0.9115, 0.1164, 0.9115, 0.1164, 0.8403, 0.1164, 0.8403, 0.1324, 0.9115, 0.1323, 0.9115, 0.1323, 0.8403, 0.1324, 0.8403, 0.1483, 0.9115, 0.1481, 0.9115, 0.1481, 0.8403, 0.1483, 0.8403, 0.1639, 0.9115, 0.1636, 0.9115, 0.1636, 0.8403, 0.1639, 0.8403, 0.1791, 0.9115, 0.1786, 0.9115, 0.1786, 0.8403, 0.1791, 0.8403, 0.1936, 0.9115, 0.1931, 0.9115, 0.1931, 0.8403, 0.1936, 0.8403, 0.2074, 0.9115, 0.2068, 0.9308, 0.2941, 0.9308, 0.223, 0.9178, 0.2229, 0.9179, 0.294, 0.9179, 0.294, 0.9178, 0.2229, 0.9059, 0.2228, 0.9061, 0.2939, 0.8807, 0.648, 0.8096, 0.6472, 0.8096, 0.6591, 0.8807, 0.6598, 0.8807, 0.6598, 0.8096, 0.6591, 0.8096, 0.672, 0.8807, 0.6727, 0.8807, 0.6727, 0.8096, 0.672, 0.8096, 0.6858, 0.8807, 0.6864, 0.8807, 0.6864, 0.8096, 0.6858, 0.8096, 0.7004, 0.8807, 0.7008, 0.8807, 0.7008, 0.8096, 0.7004, 0.8096, 0.7155, 0.8807, 0.7158, 0.8807, 0.7158, 0.8096, 0.7155, 0.8096, 0.7311, 0.8807, 0.7328, 0.7737, 0.3748, 0.7826, 0.3614, 0.7909, 0.3675, 0.7825, 0.3801, 0.8807, 0.7328, 0.8096, 0.7311, 0.8096, 0.747, 0.8807, 0.7471, 0.8807, 0.7471, 0.8096, 0.747, 0.8096, 0.7631, 0.8807, 0.7631, 0.3175, 0.1512, 0.316, 0.1357, 0.3129, 0.1204, 0.3084, 0.1055, 0.3024, 0.09113, 0.2951, 0.07739, 0.2865, 0.06444, 0.2766, 0.05241, 0.2656, 0.04139, 0.2535, 0.03151, 0.2406, 0.02286, 0.2268, 0.01552, 0.2124, 0.00956, 0.1975, 0.005039, 0.1823, 0.002, 0.1668, 0.0004738, 0.1512, 0.0004738, 0.1357, 0.002, 0.1204, 0.005039, 0.1055, 0.00956, 0.09113, 0.01552, 0.07739, 0.02286, 0.06444, 0.03151, 0.05241, 0.04139, 0.04139, 0.05241, 0.03151, 0.06445, 0.02286, 0.07739, 0.01552, 0.09113, 0.00956, 0.1055, 0.005039, 0.1204, 0.002, 0.1357, 0.0004738, 0.1512, 0.0004739, 0.1668, 0.002, 0.1823, 0.005039, 0.1975, 0.00956, 0.2124, 0.01552, 0.2268, 0.02286, 0.2406, 0.03151, 0.2535, 0.04139, 0.2656, 0.05241, 0.2766, 0.06445, 0.2865, 0.07739, 0.2951, 0.09113, 0.3024, 0.1055, 0.3084, 0.1204, 0.3129, 0.1357, 0.316, 0.1512, 0.3175, 0.1668, 0.3175, 0.1823, 0.316, 0.1975, 0.3129, 0.2124, 0.3084, 0.2268, 0.3024, 0.2406, 0.2951, 0.2535, 0.2865, 0.2656, 0.2766, 0.2766, 0.2656, 0.2865, 0.2535, 0.2951, 0.2406, 0.3024, 0.2268, 0.3084, 0.2124, 0.3129, 0.1975, 0.316, 0.1823, 0.3175, 0.1668, 0.0004738, 0.3825, 0.0004738, 0.3683, 0.2922, 0.3701, 0.2922, 0.3839, 0.6134, 0.5734, 0.6051, 0.5596, 0.6142, 0.5547, 0.6219, 0.5677, 0.7826, 0.5567, 0.7737, 0.5433, 0.7825, 0.538, 0.7909, 0.5505, 0.7336, 0.6454, 0.7177, 0.6431, 0.7197, 0.633, 0.7346, 0.6352, 0.6724, 0.3378, 0.6869, 0.3309, 0.6909, 0.3404, 0.6772, 0.3469, 0.9606, 0.4425, 0.9575, 0.4267, 0.9677, 0.4252, 0.9706, 0.44, 0.5889, 0.4504, 0.5928, 0.4348, 0.6026, 0.4377, 0.599, 0.4524, 0.7661, 0.3889, 0.7737, 0.3748, 0.7825, 0.3801, 0.7754, 0.3933, 0.6229, 0.5863, 0.6134, 0.5734, 0.6219, 0.5677, 0.6309, 0.5798, 0.7928, 0.5691, 0.7826, 0.5567, 0.7909, 0.5505, 0.8005, 0.5622, 0.7496, 0.6462, 0.7336, 0.6454, 0.7346, 0.6352, 0.7496, 0.6359, 0.6586, 0.3461, 0.6724, 0.3378, 0.6772, 0.3469, 0.6643, 0.3546, 0.9653, 0.4579, 0.9606, 0.4425, 0.9706, 0.44, 0.975, 0.4544, 0.5865, 0.4663, 0.5889, 0.4504, 0.599, 0.4524, 0.5968, 0.4673, 0.76, 0.4038, 0.7661, 0.3889, 0.7754, 0.3933, 0.7697, 0.4073, 0.6337, 0.5982, 0.6229, 0.5863, 0.6309, 0.5798, 0.641, 0.591, 0.8042, 0.5805, 0.7928, 0.5691, 0.8005, 0.5622, 0.8111, 0.5728, 0.9715, 0.3326, 0.979, 0.3184, 0.9879, 0.3237, 0.9808, 0.337, 0.6457, 0.3556, 0.6586, 0.3461, 0.6643, 0.3546, 0.6522, 0.3636, 0.9715, 0.4728, 0.9653, 0.4579, 0.975, 0.4544, 0.9808, 0.4684, 0.5857, 0.4823, 0.5865, 0.4663, 0.5968, 0.4673, 0.596, 0.4823, 0.7553, 0.4192, 0.76, 0.4038, 0.7697, 0.4073, 0.7653, 0.4217, 0.6457, 0.609, 0.6337, 0.5982, 0.641, 0.591, 0.6522, 0.6011, 0.8167, 0.5907, 0.8042, 0.5805, 0.8111, 0.5728, 0.8228, 0.5824, 0.9653, 0.3475, 0.9715, 0.3326, 0.9808, 0.337, 0.975, 0.351, 0.6337, 0.3664, 0.6457, 0.3556, 0.6522, 0.3636, 0.641, 0.3737, 0.979, 0.487, 0.9715, 0.4728, 0.9808, 0.4684, 0.9879, 0.4817, 0.7522, 0.4831, 0.7506, 0.4671, 0.7609, 0.4666, 0.7623, 0.4816, 0.5865, 0.4984, 0.5857, 0.4823, 0.596, 0.4823, 0.5968, 0.4974, 0.7522, 0.435, 0.7553, 0.4192, 0.7653, 0.4217, 0.7623, 0.4365, 0.6586, 0.6186, 0.6457, 0.609, 0.6522, 0.6011, 0.6643, 0.6101, 0.83, 0.5996, 0.8167, 0.5907, 0.8228, 0.5824, 0.8353, 0.5908, 0.9606, 0.3629, 0.9653, 0.3475, 0.975, 0.351, 0.9706, 0.3654, 0.6229, 0.3784, 0.6337, 0.3664, 0.641, 0.3737, 0.6309, 0.3849, 0.8167, 0.3274, 0.83, 0.3184, 0.8353, 0.3273, 0.8228, 0.3356, 0.5889, 0.5143, 0.5865, 0.4984, 0.5968, 0.4974, 0.599, 0.5123, 0.7506, 0.451, 0.7522, 0.435, 0.7623, 0.4365, 0.7609, 0.4515, 0.7553, 0.4988, 0.7522, 0.4831, 0.7623, 0.4816, 0.7653, 0.4963, 0.6724, 0.6269, 0.6586, 0.6186, 0.6643, 0.6101, 0.6772, 0.6178, 0.7336, 0.3192, 0.7496, 0.3184, 0.7496, 0.3287, 0.7346, 0.3295, 0.9575, 0.3787, 0.9606, 0.3629, 0.9706, 0.3654, 0.9677, 0.3802, 0.6134, 0.3913, 0.6229, 0.3784, 0.6309, 0.3849, 0.6219, 0.397, 0.8042, 0.3376, 0.8167, 0.3274, 0.8228, 0.3356, 0.8111, 0.3452, 0.5928, 0.5299, 0.5889, 0.5143, 0.599, 0.5123, 0.6026, 0.5269, 0.7506, 0.4671, 0.7506, 0.451, 0.7609, 0.4515, 0.7609, 0.4666, 0.76, 0.5142, 0.7553, 0.4988, 0.7653, 0.4963, 0.7697, 0.5108, 0.6869, 0.6338, 0.6724, 0.6269, 0.6772, 0.6178, 0.6909, 0.6242, 0.7177, 0.3216, 0.7336, 0.3192, 0.7346, 0.3295, 0.7197, 0.3317, 0.9559, 0.3947, 0.9575, 0.3787, 0.9677, 0.3802, 0.9662, 0.3952, 0.6051, 0.4051, 0.6134, 0.3913, 0.6219, 0.397, 0.6142, 0.4099, 0.7928, 0.349, 0.8042, 0.3376, 0.8111, 0.3452, 0.8005, 0.3559, 0.5982, 0.5451, 0.5928, 0.5299, 0.6026, 0.5269, 0.6077, 0.5411, 0.7661, 0.5291, 0.76, 0.5142, 0.7697, 0.5108, 0.7754, 0.5247, 0.7021, 0.6392, 0.6869, 0.6338, 0.6909, 0.6242, 0.705, 0.6293, 0.7021, 0.3255, 0.7177, 0.3216, 0.7197, 0.3317, 0.705, 0.3353, 0.9559, 0.4107, 0.9559, 0.3947, 0.9662, 0.3952, 0.9662, 0.4102, 0.5982, 0.4196, 0.6051, 0.4051, 0.6142, 0.4099, 0.6077, 0.4236, 0.7826, 0.3614, 0.7928, 0.349, 0.8005, 0.3559, 0.7909, 0.3675, 0.6051, 0.5596, 0.5982, 0.5451, 0.6077, 0.5411, 0.6142, 0.5547, 0.7737, 0.5433, 0.7661, 0.5291, 0.7754, 0.5247, 0.7825, 0.538, 0.7177, 0.6431, 0.7021, 0.6392, 0.705, 0.6293, 0.7197, 0.633, 0.6869, 0.3309, 0.7021, 0.3255, 0.705, 0.3353, 0.6909, 0.3404, 0.9575, 0.4267, 0.9559, 0.4107, 0.9662, 0.4102, 0.9677, 0.4252, 0.5928, 0.4348, 0.5982, 0.4196, 0.6077, 0.4236, 0.6026, 0.4377, 0.4034, 0.2835, 0.3905, 0.2766, 0.3784, 0.2685, 0.3671, 0.2592, 0.3568, 0.2489, 0.3475, 0.2376, 0.3394, 0.2255, 0.3325, 0.2126, 0.327, 0.1991, 0.3227, 0.1852, 0.3199, 0.1708, 0.3184, 0.1563, 0.3184, 0.1417, 0.3199, 0.1272, 0.3227, 0.1129, 0.327, 0.09892, 0.3325, 0.08543, 0.3394, 0.07256, 0.3475, 0.06043, 0.3568, 0.04914, 0.3671, 0.03882, 0.3784, 0.02956, 0.3905, 0.02145, 0.4034, 0.01457, 0.4169, 0.008989, 0.4309, 0.004752, 0.4452, 0.001905, 0.4597, 0.0004739, 0.4743, 0.0004738, 0.4888, 0.001904, 0.5031, 0.004752, 0.5171, 0.008989, 0.5306, 0.01457, 0.5435, 0.02145, 0.5556, 0.02956, 0.5669, 0.03882, 0.5772, 0.04914, 0.5865, 0.06043, 0.5946, 0.07256, 0.6014, 0.08543, 0.607, 0.09892, 0.6113, 0.1129, 0.6141, 0.1272, 0.6155, 0.1417, 0.6155, 0.1563, 0.6141, 0.1708, 0.6113, 0.1852, 0.607, 0.1991, 0.6014, 0.2126, 0.5946, 0.2255, 0.5865, 0.2376, 0.5772, 0.2489, 0.5669, 0.2592, 0.5556, 0.2685, 0.5435, 0.2766, 0.5306, 0.2835, 0.5171, 0.2891, 0.5031, 0.2933, 0.4888, 0.2961, 0.4743, 0.2976, 0.4597, 0.2976, 0.4452, 0.2961, 0.4309, 0.2933, 0.4169, 0.2891, 0.2931, 0.3825, 0.2931, 0.3971, 0.5848, 0.398, 0.5848, 0.3839, 0.9934, 0.0005922, 0.9822, 0.0004738, 0.9826, 0.2922, 0.9934, 0.2923, 0.0004738, 0.3971, 0.0004738, 0.3825, 0.2922, 0.3839, 0.2922, 0.398, 0.2931, 0.3683, 0.2931, 0.3825, 0.5848, 0.3839, 0.5848, 0.3701, 0.0004738, 0.7306, 0.0004738, 0.7427, 0.2922, 0.7396, 0.2922, 0.7279, 0.0004738, 0.412, 0.0004738, 0.3971, 0.2922, 0.398, 0.2922, 0.4125, 0.2931, 0.3546, 0.2931, 0.3683, 0.5848, 0.3701, 0.5848, 0.3569, 0.0004738, 0.7176, 0.0004738, 0.7306, 0.2922, 0.7279, 0.2922, 0.7153, 0.0004738, 0.4271, 0.0004738, 0.412, 0.2922, 0.4125, 0.2922, 0.4271, 0.2931, 0.3417, 0.2931, 0.3546, 0.5848, 0.3569, 0.5848, 0.3444, 0.0004738, 0.704, 0.0004738, 0.7176, 0.2922, 0.7153, 0.2922, 0.7021, 0.2931, 0.3296, 0.2931, 0.3417, 0.5848, 0.3444, 0.5848, 0.3327, 0.0004738, 0.6898, 0.0004738, 0.704, 0.2922, 0.7021, 0.2922, 0.6884, 0.2931, 0.3184, 0.2931, 0.3296, 0.5848, 0.3327, 0.5848, 0.3219, 0.0004738, 0.6752, 0.0004738, 0.6898, 0.2922, 0.6884, 0.2922, 0.6742, 0.2931, 0.5478, 0.2931, 0.5366, 0.5848, 0.5401, 0.5848, 0.5509, 0.0004738, 0.6603, 0.0004738, 0.6752, 0.2922, 0.6742, 0.2922, 0.6598, 0.2931, 0.5599, 0.2931, 0.5478, 0.5848, 0.5509, 0.5848, 0.5626, 0.0004738, 0.6452, 0.0004738, 0.6603, 0.2922, 0.6598, 0.2922, 0.6452, 0.2931, 0.5728, 0.2931, 0.5599, 0.5848, 0.5626, 0.5848, 0.5751, 0.0004738, 0.6302, 0.0004738, 0.6452, 0.2922, 0.6452, 0.2922, 0.6306, 0.2931, 0.5864, 0.2931, 0.5728, 0.5848, 0.5751, 0.5848, 0.5883, 0.0004738, 0.6153, 0.0004738, 0.6302, 0.2922, 0.6306, 0.2922, 0.6162, 0.2931, 0.6006, 0.2931, 0.5864, 0.5848, 0.5883, 0.5848, 0.6021, 0.0004738, 0.6006, 0.0004738, 0.6153, 0.2922, 0.6162, 0.2922, 0.6021, 0.2931, 0.6153, 0.2931, 0.6006, 0.5848, 0.6021, 0.5848, 0.6162, 0.0004738, 0.5864, 0.0004738, 0.6006, 0.2922, 0.6021, 0.2922, 0.5883, 0.2931, 0.6302, 0.2931, 0.6153, 0.5848, 0.6162, 0.5848, 0.6306, 0.0004738, 0.5728, 0.0004738, 0.5864, 0.2922, 0.5883, 0.2922, 0.5751, 0.2931, 0.6452, 0.2931, 0.6302, 0.5848, 0.6306, 0.5848, 0.6452, 0.0004738, 0.5599, 0.0004738, 0.5728, 0.2922, 0.5751, 0.2922, 0.5626, 0.2931, 0.6603, 0.2931, 0.6452, 0.5848, 0.6452, 0.5848, 0.6598, 0.0004738, 0.5478, 0.0004738, 0.5599, 0.2922, 0.5626, 0.2922, 0.5509, 0.2931, 0.6752, 0.2931, 0.6603, 0.5848, 0.6598, 0.5848, 0.6742, 0.0004738, 0.5366, 0.0004738, 0.5478, 0.2922, 0.5509, 0.2922, 0.5401, 0.2931, 0.6898, 0.2931, 0.6752, 0.5848, 0.6742, 0.5848, 0.6884, 0.2931, 0.5245, 0.2931, 0.5357, 0.5848, 0.5322, 0.5848, 0.5214, 0.2931, 0.704, 0.2931, 0.6898, 0.5848, 0.6884, 0.5848, 0.7021, 0.2931, 0.5124, 0.2931, 0.5245, 0.5848, 0.5214, 0.5848, 0.5097, 0.2931, 0.7176, 0.2931, 0.704, 0.5848, 0.7021, 0.5848, 0.7153, 0.2931, 0.4995, 0.2931, 0.5124, 0.5848, 0.5097, 0.5848, 0.4972, 0.0004738, 0.4421, 0.0004738, 0.4271, 0.2922, 0.4271, 0.2922, 0.4416, 0.2931, 0.7306, 0.2931, 0.7176, 0.5848, 0.7153, 0.5848, 0.7279, 0.2931, 0.4858, 0.2931, 0.4995, 0.5848, 0.4972, 0.5848, 0.484, 0.0004738, 0.457, 0.0004738, 0.4421, 0.2922, 0.4416, 0.2922, 0.4561, 0.9429, 0.3185, 0.955, 0.3187, 0.955, 0.6104, 0.9433, 0.6102, 0.2931, 0.4716, 0.2931, 0.4858, 0.5848, 0.484, 0.5848, 0.4702, 0.0004738, 0.4716, 0.0004738, 0.457, 0.2922, 0.4561, 0.2922, 0.4702, 0.9317, 0.3184, 0.9429, 0.3185, 0.9433, 0.6102, 0.9324, 0.6101, 0.2931, 0.457, 0.2931, 0.4716, 0.5848, 0.4702, 0.5848, 0.4561, 0.0004738, 0.4858, 0.0004738, 0.4716, 0.2922, 0.4702, 0.2922, 0.484, 0.0004738, 0.3296, 0.0004738, 0.3184, 0.2922, 0.3219, 0.2922, 0.3327, 0.2931, 0.4421, 0.2931, 0.457, 0.5848, 0.4561, 0.5848, 0.4416, 0.0004738, 0.4995, 0.0004738, 0.4858, 0.2922, 0.484, 0.2922, 0.4972, 0.0004738, 0.3417, 0.0004738, 0.3296, 0.2922, 0.3327, 0.2922, 0.3444, 0.2931, 0.4271, 0.2931, 0.4421, 0.5848, 0.4416, 0.5848, 0.4271, 0.0004738, 0.5124, 0.0004738, 0.4995, 0.2922, 0.4972, 0.2922, 0.5097, 0.0004738, 0.3546, 0.0004738, 0.3417, 0.2922, 0.3444, 0.2922, 0.3569, 0.2931, 0.412, 0.2931, 0.4271, 0.5848, 0.4271, 0.5848, 0.4125, 0.0004738, 0.5245, 0.0004738, 0.5124, 0.2922, 0.5097, 0.2922, 0.5214, 0.0004738, 0.3683, 0.0004738, 0.3546, 0.2922, 0.3569, 0.2922, 0.3701, 0.2931, 0.3971, 0.2931, 0.412, 0.5848, 0.4125, 0.5848, 0.398, 0.0004738, 0.5357, 0.0004738, 0.5245, 0.2922, 0.5214, 0.2922, 0.5322, 0.904, 0.231, 0.9026, 0.2453, 0.8783, 0.2453, 0.8796, 0.2364, 0.9026, 0.2772, 0.904, 0.2916, 0.8796, 0.2861, 0.8783, 0.2772, 0.9041, 0.7159, 0.8807, 0.7158, 0.8807, 0.7328, 0.9041, 0.7314, 0.9041, 0.7009, 0.8807, 0.7008, 0.8807, 0.7158, 0.9041, 0.7159, 0.9041, 0.6865, 0.8807, 0.6864, 0.8807, 0.7008, 0.9041, 0.7009, 0.9041, 0.6729, 0.8807, 0.6727, 0.8807, 0.6864, 0.9041, 0.6865, 0.9041, 0.6601, 0.8807, 0.6598, 0.8807, 0.6727, 0.9041, 0.6729, 0.9041, 0.6483, 0.8807, 0.648, 0.8807, 0.6598, 0.9041, 0.6601, 0.918, 0.3174, 0.9179, 0.294, 0.9061, 0.2939, 0.9062, 0.3173, 0.9308, 0.3175, 0.9308, 0.2941, 0.9179, 0.294, 0.918, 0.3174, 0.9348, 0.1929, 0.9115, 0.1931, 0.9115, 0.2068, 0.9348, 0.2066, 0.9348, 0.1785, 0.9115, 0.1786, 0.9115, 0.1931, 0.9348, 0.1929, 0.9348, 0.1635, 0.9115, 0.1636, 0.9115, 0.1786, 0.9348, 0.1785, 0.9348, 0.148, 0.9115, 0.1481, 0.9115, 0.1636, 0.9348, 0.1635, 0.9348, 0.1323, 0.9115, 0.1323, 0.9115, 0.1481, 0.9348, 0.148, 0.9348, 0.1164, 0.9115, 0.1164, 0.9115, 0.1323, 0.9348, 0.1323, 0.9348, 0.1005, 0.9115, 0.1004, 0.9115, 0.1164, 0.9348, 0.1164, 0.9348, 0.08469, 0.9115, 0.08462, 0.9115, 0.1004, 0.9348, 0.1005, 0.9348, 0.06924, 0.9115, 0.06913, 0.9115, 0.08462, 0.9348, 0.08469, 0.9348, 0.05424, 0.9115, 0.05409, 0.9115, 0.06913, 0.9348, 0.06924, 0.9348, 0.03984, 0.9115, 0.03966, 0.9115, 0.05409, 0.9348, 0.05424, 0.9348, 0.02617, 0.9115, 0.02596, 0.9115, 0.03966, 0.9348, 0.03984, 0.9348, 0.01337, 0.9115, 0.01313, 0.9115, 0.02596, 0.9348, 0.02617, 0.9348, 0.001568, 0.9115, 0.001298, 0.9115, 0.01313, 0.9348, 0.01337, 0.9308, 0.3313, 0.9074, 0.3311, 0.9074, 0.3193, 0.9308, 0.3195, 0.9308, 0.3441, 0.9074, 0.3439, 0.9074, 0.3311, 0.9308, 0.3313, 0.9308, 0.3578, 0.9074, 0.3576, 0.9074, 0.3439, 0.9308, 0.3441, 0.9308, 0.3722, 0.9074, 0.3721, 0.9074, 0.3576, 0.9308, 0.3578, 0.9308, 0.3872, 0.9074, 0.3871, 0.9074, 0.3721, 0.9308, 0.3722, 0.9308, 0.4027, 0.9074, 0.4026, 0.9074, 0.3871, 0.9308, 0.3872, 0.9308, 0.4184, 0.9074, 0.4184, 0.9074, 0.4026, 0.9308, 0.4027, 0.9308, 0.4343, 0.9074, 0.4343, 0.9074, 0.4184, 0.9308, 0.4184, 0.9308, 0.4502, 0.9074, 0.4503, 0.9074, 0.4343, 0.9308, 0.4343, 0.9308, 0.466, 0.9074, 0.4661, 0.9074, 0.4503, 0.9308, 0.4502, 0.9308, 0.4815, 0.9074, 0.4816, 0.9074, 0.4661, 0.9308, 0.466, 0.9308, 0.4965, 0.9074, 0.4966, 0.9074, 0.4816, 0.9308, 0.4815, 0.9308, 0.5109, 0.9074, 0.511, 0.9074, 0.4966, 0.9308, 0.4965, 0.9308, 0.5245, 0.9074, 0.5247, 0.9074, 0.511, 0.9308, 0.5109, 0.9308, 0.5373, 0.9074, 0.5376, 0.9074, 0.5247, 0.9308, 0.5245, 0.9308, 0.5491, 0.9074, 0.5494, 0.9074, 0.5376, 0.9308, 0.5373, 0.905, 0.8274, 0.9284, 0.8277, 0.9284, 0.8395, 0.905, 0.8392, 0.905, 0.8146, 0.9284, 0.8149, 0.9284, 0.8277, 0.905, 0.8274, 0.905, 0.801, 0.9284, 0.8012, 0.9284, 0.8149, 0.905, 0.8146, 0.905, 0.7866, 0.9284, 0.7867, 0.9284, 0.8012, 0.905, 0.801, 0.905, 0.7716, 0.9284, 0.7717, 0.9284, 0.7867, 0.905, 0.7866, 0.905, 0.7561, 0.9284, 0.7562, 0.9284, 0.7717, 0.905, 0.7716, 0.905, 0.7404, 0.9284, 0.7404, 0.9284, 0.7562, 0.905, 0.7561, 0.905, 0.7244, 0.9284, 0.7244, 0.9284, 0.7404, 0.905, 0.7404, 0.905, 0.7085, 0.9284, 0.7085, 0.9284, 0.7244, 0.905, 0.7244, 0.905, 0.6928, 0.9284, 0.6927, 0.9284, 0.7085, 0.905, 0.7085, 0.905, 0.6773, 0.9284, 0.6772, 0.9284, 0.6927, 0.905, 0.6928, 0.905, 0.6623, 0.9284, 0.6622, 0.9284, 0.6772, 0.905, 0.6773, 0.905, 0.6479, 0.9284, 0.6477, 0.9284, 0.6622, 0.905, 0.6623, 0.8612, 0.6459, 0.8612, 0.6225, 0.8749, 0.6226, 0.8749, 0.646, 0.8484, 0.6458, 0.8484, 0.6224, 0.8612, 0.6225, 0.8612, 0.6459, 0.8366, 0.6457, 0.8365, 0.6223, 0.8484, 0.6224, 0.8484, 0.6458, 0.9041, 0.8661, 0.8807, 0.8663, 0.8807, 0.8781, 0.9041, 0.8779, 0.9041, 0.8533, 0.8807, 0.8535, 0.8807, 0.8663, 0.9041, 0.8661, 0.9041, 0.8396, 0.8807, 0.8398, 0.8807, 0.8535, 0.9041, 0.8533, 0.9041, 0.8252, 0.8807, 0.8254, 0.8807, 0.8398, 0.9041, 0.8396, 0.9041, 0.8102, 0.8807, 0.8103, 0.8807, 0.8254, 0.9041, 0.8252, 0.9041, 0.7947, 0.8807, 0.7934, 0.8807, 0.8103, 0.9041, 0.8102, 0.8018, 0.2985, 0.8177, 0.2993, 0.8177, 0.2749, 0.8018, 0.2742, 0.9625, 0.1291, 0.9813, 0.143, 0.9656, 0.1617, 0.9468, 0.1478, 0.7586, 0.1153, 0.6165, 0.1153, 0.6165, 0.1312, 0.7586, 0.131, 0.7586, 0.131, 0.6165, 0.1312, 0.6165, 0.1469, 0.7586, 0.1465, 0.7586, 0.1465, 0.6165, 0.1469, 0.6165, 0.1624, 0.7586, 0.1617, 0.7586, 0.1617, 0.6165, 0.1624, 0.6165, 0.1774, 0.7586, 0.1765, 0.7586, 0.1765, 0.6165, 0.1774, 0.6165, 0.1918, 0.7586, 0.1907, 0.7586, 0.1907, 0.6165, 0.1918, 0.6165, 0.2055, 0.7586, 0.2042, 0.7586, 0.2042, 0.6165, 0.2055, 0.6165, 0.2183, 0.7586, 0.2168, 0.7586, 0.2168, 0.6165, 0.2183, 0.6165, 0.2301, 0.7586, 0.2284, 0.5175, 0.8736, 0.517, 0.7315, 0.5288, 0.7316, 0.5291, 0.8737, 0.5291, 0.8737, 0.5288, 0.7316, 0.5416, 0.7317, 0.5418, 0.8738, 0.5418, 0.8738, 0.5416, 0.7317, 0.5552, 0.7318, 0.5552, 0.8739, 0.1426, 0.9339, 0.0004738, 0.935, 0.0004738, 0.9205, 0.1426, 0.9197, 0.1426, 0.9197, 0.0004738, 0.9205, 0.0004738, 0.9055, 0.1426, 0.9049, 0.1426, 0.9049, 0.0004738, 0.9055, 0.0004738, 0.8901, 0.1426, 0.8896, 0.1426, 0.8896, 0.0004738, 0.8901, 0.0004738, 0.8743, 0.1426, 0.8741, 0.1426, 0.8741, 0.0004738, 0.8743, 0.0004738, 0.8584, 0.1426, 0.8584, 0.1426, 0.8584, 0.0004738, 0.8584, 0.0004738, 0.8425, 0.1426, 0.8427, 0.1426, 0.8427, 0.0004738, 0.8425, 0.0004738, 0.8267, 0.1426, 0.8272, 0.1426, 0.8272, 0.0004738, 0.8267, 0.0004738, 0.8113, 0.1426, 0.812, 0.1426, 0.812, 0.0004738, 0.8113, 0.0004738, 0.7963, 0.1426, 0.7972, 0.1426, 0.7972, 0.0004738, 0.7963, 0.0004738, 0.7819, 0.1426, 0.783, 0.1426, 0.783, 0.0004738, 0.7819, 0.0004738, 0.7682, 0.1426, 0.7695, 0.1426, 0.7695, 0.0004738, 0.7682, 0.0004738, 0.7554, 0.1426, 0.7569, 0.1426, 0.7569, 0.0004738, 0.7554, 0.0004738, 0.7436, 0.1426, 0.7453, 0.7279, 0.8751, 0.5857, 0.8768, 0.5857, 0.865, 0.7279, 0.8635, 0.7279, 0.8635, 0.5857, 0.865, 0.5857, 0.8522, 0.7279, 0.8509, 0.7279, 0.8509, 0.5857, 0.8522, 0.5857, 0.8385, 0.7279, 0.8374, 0.7279, 0.8374, 0.5857, 0.8385, 0.5857, 0.8241, 0.7279, 0.8232, 0.7279, 0.8232, 0.5857, 0.8241, 0.5857, 0.8091, 0.7279, 0.8084, 0.7279, 0.8084, 0.5857, 0.8091, 0.5857, 0.7937, 0.7279, 0.7932, 0.7279, 0.7932, 0.5857, 0.7937, 0.5857, 0.7779, 0.7279, 0.7777, 0.7279, 0.7777, 0.5857, 0.7779, 0.5857, 0.762, 0.7279, 0.762, 0.7279, 0.762, 0.5857, 0.762, 0.5857, 0.7461, 0.7279, 0.7463, 0.7279, 0.7463, 0.5857, 0.7461, 0.5857, 0.7303, 0.7279, 0.7308, 0.7279, 0.7308, 0.5857, 0.7303, 0.5857, 0.7149, 0.7279, 0.7155, 0.7279, 0.7155, 0.5857, 0.7149, 0.5857, 0.6999, 0.7279, 0.7007, 0.7279, 0.7007, 0.5857, 0.6999, 0.5857, 0.6855, 0.7279, 0.6865, 0.7279, 0.6865, 0.5857, 0.6855, 0.5857, 0.6718, 0.7279, 0.6731, 0.7279, 0.6731, 0.5857, 0.6718, 0.5857, 0.659, 0.7279, 0.6605, 0.7279, 0.6605, 0.5857, 0.659, 0.5857, 0.6472, 0.7279, 0.6488, 0.4352, 0.7332, 0.2931, 0.7315, 0.2931, 0.7433, 0.4352, 0.7448, 0.4352, 0.7448, 0.2931, 0.7433, 0.2931, 0.7561, 0.4352, 0.7574, 0.4352, 0.7574, 0.2931, 0.7561, 0.2931, 0.7698, 0.4352, 0.7709, 0.4352, 0.7709, 0.2931, 0.7698, 0.2931, 0.7842, 0.4352, 0.7851, 0.4352, 0.7851, 0.2931, 0.7842, 0.2931, 0.7992, 0.4352, 0.7999, 0.4352, 0.7999, 0.2931, 0.7992, 0.2931, 0.8146, 0.4352, 0.8151, 0.4352, 0.8151, 0.2931, 0.8146, 0.2931, 0.8304, 0.4352, 0.8306, 0.4352, 0.8306, 0.2931, 0.8304, 0.2931, 0.8463, 0.4352, 0.8463, 0.4352, 0.8463, 0.2931, 0.8463, 0.2931, 0.8622, 0.4352, 0.862, 0.4352, 0.862, 0.2931, 0.8622, 0.2931, 0.878, 0.4352, 0.8775, 0.4352, 0.8775, 0.2931, 0.878, 0.2931, 0.8934, 0.4352, 0.8928, 0.4352, 0.8928, 0.2931, 0.8934, 0.2931, 0.9084, 0.4352, 0.9075, 0.4352, 0.9075, 0.2931, 0.9084, 0.2931, 0.9228, 0.4352, 0.9217, 0.4352, 0.9217, 0.2931, 0.9228, 0.2931, 0.9365, 0.4352, 0.9352, 0.5808, 0.8739, 0.5808, 0.7317, 0.568, 0.7316, 0.5682, 0.8737, 0.5682, 0.8737, 0.568, 0.7316, 0.5562, 0.7315, 0.5565, 0.8736, 0.7586, 0.00212, 0.6165, 0.0004738, 0.6165, 0.01228, 0.7586, 0.01376, 0.7586, 0.01376, 0.6165, 0.01228, 0.6165, 0.02508, 0.7586, 0.02637, 0.7586, 0.02637, 0.6165, 0.02508, 0.6165, 0.03874, 0.7586, 0.03984, 0.7586, 0.03984, 0.6165, 0.03874, 0.6165, 0.05314, 0.7586, 0.05403, 0.7586, 0.05403, 0.6165, 0.05314, 0.6165, 0.06814, 0.7586, 0.06882, 0.7586, 0.06882, 0.6165, 0.06814, 0.6165, 0.0836, 0.7586, 0.08405, 0.7586, 0.08405, 0.6165, 0.0836, 0.6165, 0.09936, 0.7586, 0.09959, 0.7586, 0.09959, 0.6165, 0.09936, 0.6165, 0.1153, 0.7586, 0.1153, 0.8394, 0.09972, 0.7906, 0.09964, 0.7906, 0.1153, 0.8394, 0.1153, 0.8394, 0.08431, 0.7906, 0.08312, 0.7906, 0.09964, 0.8394, 0.09972, 0.8394, 0.0692, 0.7906, 0.06897, 0.7906, 0.08312, 0.8394, 0.08431, 0.8394, 0.05454, 0.7906, 0.05424, 0.7906, 0.06897, 0.8394, 0.0692, 0.8394, 0.04046, 0.7906, 0.04009, 0.7906, 0.05424, 0.8394, 0.05454, 0.8394, 0.0271, 0.7906, 0.02666, 0.7906, 0.04009, 0.8394, 0.04046, 0.8394, 0.0146, 0.7906, 0.01409, 0.7906, 0.02666, 0.8394, 0.0271, 0.8394, 0.003055, 0.7906, 0.002491, 0.7906, 0.01409, 0.8394, 0.0146, 0.5683, 0.9545, 0.5682, 0.9058, 0.5566, 0.9057, 0.5567, 0.9544, 0.5808, 0.9547, 0.5808, 0.9059, 0.5682, 0.9058, 0.5683, 0.9545, 0.516, 0.9211, 0.4673, 0.9215, 0.4673, 0.9349, 0.516, 0.9345, 0.516, 0.907, 0.4673, 0.9073, 0.4673, 0.9215, 0.516, 0.9211, 0.516, 0.8924, 0.4673, 0.8926, 0.4673, 0.9073, 0.516, 0.907, 0.516, 0.8773, 0.4673, 0.8774, 0.4673, 0.8926, 0.516, 0.8924, 0.516, 0.8619, 0.4673, 0.8619, 0.4673, 0.8774, 0.516, 0.8773, 0.516, 0.8463, 0.4673, 0.8463, 0.4673, 0.8619, 0.516, 0.8619, 0.516, 0.8308, 0.4673, 0.8307, 0.4673, 0.8463, 0.516, 0.8463, 0.516, 0.8154, 0.4673, 0.8152, 0.4673, 0.8307, 0.516, 0.8308, 0.516, 0.8002, 0.4673, 0.8, 0.4673, 0.8152, 0.516, 0.8154, 0.516, 0.7856, 0.4673, 0.7853, 0.4673, 0.8, 0.516, 0.8002, 0.516, 0.7715, 0.4673, 0.7711, 0.4673, 0.7853, 0.516, 0.7856, 0.516, 0.7581, 0.4673, 0.7577, 0.4673, 0.7711, 0.516, 0.7715, 0.516, 0.7456, 0.4673, 0.7451, 0.4673, 0.7577, 0.516, 0.7581, 0.516, 0.7341, 0.4673, 0.7335, 0.4673, 0.7451, 0.516, 0.7456, 0.8086, 0.6613, 0.7599, 0.6608, 0.7599, 0.6492, 0.8086, 0.6498, 0.8086, 0.6738, 0.7599, 0.6734, 0.7599, 0.6608, 0.8086, 0.6613, 0.8086, 0.6872, 0.7599, 0.6868, 0.7599, 0.6734, 0.8086, 0.6738, 0.8086, 0.7013, 0.7599, 0.7009, 0.7599, 0.6868, 0.8086, 0.6872, 0.8086, 0.7159, 0.7599, 0.7157, 0.7599, 0.7009, 0.8086, 0.7013, 0.8086, 0.731, 0.7599, 0.7309, 0.7599, 0.7157, 0.8086, 0.7159, 0.8086, 0.7464, 0.7599, 0.7463, 0.7599, 0.7309, 0.8086, 0.731, 0.8086, 0.762, 0.7599, 0.762, 0.7599, 0.7463, 0.8086, 0.7464, 0.8086, 0.7775, 0.7599, 0.7776, 0.7599, 0.762, 0.8086, 0.762, 0.8086, 0.7929, 0.7599, 0.7931, 0.7599, 0.7776, 0.8086, 0.7775, 0.8086, 0.8081, 0.7599, 0.8083, 0.7599, 0.7931, 0.8086, 0.7929, 0.8086, 0.8227, 0.7599, 0.823, 0.7599, 0.8083, 0.8086, 0.8081, 0.8086, 0.8368, 0.7599, 0.8372, 0.7599, 0.823, 0.8086, 0.8227, 0.8086, 0.8502, 0.7599, 0.8506, 0.7599, 0.8372, 0.8086, 0.8368, 0.8086, 0.8627, 0.7599, 0.8632, 0.7599, 0.8506, 0.8086, 0.8502, 0.8086, 0.8742, 0.7599, 0.8748, 0.7599, 0.8632, 0.8086, 0.8627, 0.2234, 0.7577, 0.1746, 0.7572, 0.1746, 0.7456, 0.2234, 0.7462, 0.2234, 0.7703, 0.1746, 0.7698, 0.1746, 0.7572, 0.2234, 0.7577, 0.2234, 0.7836, 0.1746, 0.7832, 0.1746, 0.7698, 0.2234, 0.7703, 0.2234, 0.7977, 0.1746, 0.7974, 0.1746, 0.7832, 0.2234, 0.7836, 0.2234, 0.8124, 0.1746, 0.8121, 0.1746, 0.7974, 0.2234, 0.7977, 0.2234, 0.8275, 0.1746, 0.8273, 0.1746, 0.8121, 0.2234, 0.8124, 0.2234, 0.8429, 0.1746, 0.8428, 0.1746, 0.8273, 0.2234, 0.8275, 0.2234, 0.8584, 0.1746, 0.8584, 0.1746, 0.8428, 0.2234, 0.8429, 0.2234, 0.874, 0.1746, 0.8741, 0.1746, 0.8584, 0.2234, 0.8584, 0.2234, 0.8894, 0.1746, 0.8895, 0.1746, 0.8741, 0.2234, 0.874, 0.2234, 0.9045, 0.1746, 0.9047, 0.1746, 0.8895, 0.2234, 0.8894, 0.2234, 0.9192, 0.1746, 0.9195, 0.1746, 0.9047, 0.2234, 0.9045, 0.2234, 0.9332, 0.1746, 0.9336, 0.1746, 0.9195, 0.2234, 0.9192, 0.5419, 0.9546, 0.5418, 0.9059, 0.5552, 0.906, 0.5552, 0.9547, 0.5294, 0.9545, 0.5292, 0.9058, 0.5418, 0.9059, 0.5419, 0.9546, 0.5178, 0.9544, 0.5176, 0.9057, 0.5292, 0.9058, 0.5294, 0.9545, 0.8394, 0.216, 0.7906, 0.2165, 0.7906, 0.2281, 0.8394, 0.2275, 0.8394, 0.2034, 0.7906, 0.2039, 0.7906, 0.2165, 0.8394, 0.216, 0.8394, 0.1901, 0.7906, 0.1905, 0.7906, 0.2039, 0.8394, 0.2034, 0.8394, 0.176, 0.7906, 0.1763, 0.7906, 0.1905, 0.8394, 0.1901, 0.8394, 0.1613, 0.7906, 0.1616, 0.7906, 0.1763, 0.8394, 0.176, 0.8394, 0.1462, 0.7906, 0.1464, 0.7906, 0.1616, 0.8394, 0.1613, 0.8394, 0.1308, 0.7906, 0.1309, 0.7906, 0.1464, 0.8394, 0.1462, 0.8394, 0.1153, 0.7906, 0.1153, 0.7906, 0.1309, 0.8394, 0.1308, 0.2591, 0.8905, 0.2825, 0.8686, 0.2608, 0.8463, 0.2375, 0.8682, 0.6898, 0.2632, 0.6906, 0.2475, 0.6595, 0.2475, 0.6587, 0.2632, 0.7906, 0.06897, 0.7586, 0.06882, 0.7586, 0.08405, 0.7906, 0.08312, 0.7906, 0.05424, 0.7586, 0.05403, 0.7586, 0.06882, 0.7906, 0.06897, 0.7906, 0.04009, 0.7586, 0.03984, 0.7586, 0.05403, 0.7906, 0.05424, 0.7906, 0.02666, 0.7586, 0.02637, 0.7586, 0.03984, 0.7906, 0.04009, 0.7906, 0.01409, 0.7586, 0.01376, 0.7586, 0.02637, 0.7906, 0.02666, 0.7906, 0.002491, 0.7586, 0.00212, 0.7586, 0.01376, 0.7906, 0.01409, 0.5682, 0.9058, 0.5682, 0.8737, 0.5565, 0.8736, 0.5566, 0.9057, 0.5808, 0.9059, 0.5808, 0.8739, 0.5682, 0.8737, 0.5682, 0.9058, 0.4673, 0.9215, 0.4352, 0.9217, 0.4352, 0.9352, 0.4673, 0.9349, 0.4673, 0.9073, 0.4352, 0.9075, 0.4352, 0.9217, 0.4673, 0.9215, 0.4673, 0.8926, 0.4352, 0.8928, 0.4352, 0.9075, 0.4673, 0.9073, 0.4673, 0.8774, 0.4352, 0.8775, 0.4352, 0.8928, 0.4673, 0.8926, 0.4673, 0.8619, 0.4352, 0.862, 0.4352, 0.8775, 0.4673, 0.8774, 0.4673, 0.8463, 0.4352, 0.8463, 0.4352, 0.862, 0.4673, 0.8619, 0.4673, 0.8307, 0.4352, 0.8306, 0.4352, 0.8463, 0.4673, 0.8463, 0.4673, 0.8152, 0.4352, 0.8151, 0.4352, 0.8306, 0.4673, 0.8307, 0.4673, 0.8, 0.4352, 0.7999, 0.4352, 0.8151, 0.4673, 0.8152, 0.4673, 0.7853, 0.4352, 0.7851, 0.4352, 0.7999, 0.4673, 0.8, 0.4673, 0.7711, 0.4352, 0.7709, 0.4352, 0.7851, 0.4673, 0.7853, 0.4673, 0.7577, 0.4352, 0.7574, 0.4352, 0.7709, 0.4673, 0.7711, 0.4673, 0.7451, 0.4352, 0.7448, 0.4352, 0.7574, 0.4673, 0.7577, 0.4673, 0.7335, 0.4352, 0.7332, 0.4352, 0.7448, 0.4673, 0.7451, 0.7599, 0.6608, 0.7279, 0.6605, 0.7279, 0.6488, 0.7599, 0.6492, 0.7599, 0.6734, 0.7279, 0.6731, 0.7279, 0.6605, 0.7599, 0.6608, 0.7599, 0.6868, 0.7279, 0.6865, 0.7279, 0.6731, 0.7599, 0.6734, 0.7599, 0.7009, 0.7279, 0.7007, 0.7279, 0.6865, 0.7599, 0.6868, 0.7599, 0.7157, 0.7279, 0.7155, 0.7279, 0.7007, 0.7599, 0.7009, 0.7599, 0.7309, 0.7279, 0.7308, 0.7279, 0.7155, 0.7599, 0.7157, 0.7599, 0.7463, 0.7279, 0.7463, 0.7279, 0.7308, 0.7599, 0.7309, 0.7599, 0.762, 0.7279, 0.762, 0.7279, 0.7463, 0.7599, 0.7463, 0.7599, 0.7776, 0.7279, 0.7777, 0.7279, 0.762, 0.7599, 0.762, 0.7599, 0.7931, 0.7279, 0.7932, 0.7279, 0.7777, 0.7599, 0.7776, 0.7599, 0.8083, 0.7279, 0.8084, 0.7279, 0.7932, 0.7599, 0.7931, 0.7599, 0.823, 0.7279, 0.8232, 0.7279, 0.8084, 0.7599, 0.8083, 0.7599, 0.8372, 0.7279, 0.8374, 0.7279, 0.8232, 0.7599, 0.823, 0.7599, 0.8506, 0.7279, 0.8509, 0.7279, 0.8374, 0.7599, 0.8372, 0.7599, 0.8632, 0.7279, 0.8635, 0.7279, 0.8509, 0.7599, 0.8506, 0.7599, 0.8748, 0.7279, 0.8751, 0.7279, 0.8635, 0.7599, 0.8632, 0.1746, 0.7572, 0.1426, 0.7569, 0.1426, 0.7453, 0.1746, 0.7456, 0.1746, 0.7698, 0.1426, 0.7695, 0.1426, 0.7569, 0.1746, 0.7572, 0.1746, 0.7832, 0.1426, 0.783, 0.1426, 0.7695, 0.1746, 0.7698, 0.1746, 0.7974, 0.1426, 0.7972, 0.1426, 0.783, 0.1746, 0.7832, 0.1746, 0.8121, 0.1426, 0.812, 0.1426, 0.7972, 0.1746, 0.7974, 0.1746, 0.8273, 0.1426, 0.8272, 0.1426, 0.812, 0.1746, 0.8121, 0.1746, 0.8428, 0.1426, 0.8427, 0.1426, 0.8272, 0.1746, 0.8273, 0.1746, 0.8584, 0.1426, 0.8584, 0.1426, 0.8427, 0.1746, 0.8428, 0.1746, 0.8741, 0.1426, 0.8741, 0.1426, 0.8584, 0.1746, 0.8584, 0.1746, 0.8895, 0.1426, 0.8896, 0.1426, 0.8741, 0.1746, 0.8741, 0.1746, 0.9047, 0.1426, 0.9049, 0.1426, 0.8896, 0.1746, 0.8895, 0.1746, 0.9195, 0.1426, 0.9197, 0.1426, 0.9049, 0.1746, 0.9047, 0.1746, 0.9336, 0.1426, 0.9339, 0.1426, 0.9197, 0.1746, 0.9195, 0.5418, 0.9059, 0.5418, 0.8738, 0.5552, 0.8739, 0.5552, 0.906, 0.5292, 0.9058, 0.5291, 0.8737, 0.5418, 0.8738, 0.5418, 0.9059, 0.5176, 0.9057, 0.5175, 0.8736, 0.5291, 0.8737, 0.5292, 0.9058, 0.7906, 0.2165, 0.7586, 0.2168, 0.7586, 0.2284, 0.7906, 0.2281, 0.7906, 0.2039, 0.7586, 0.2042, 0.7586, 0.2168, 0.7906, 0.2165, 0.7906, 0.1905, 0.7586, 0.1907, 0.7586, 0.2042, 0.7906, 0.2039, 0.7906, 0.1763, 0.7586, 0.1765, 0.7586, 0.1907, 0.7906, 0.1905, 0.7906, 0.1616, 0.7586, 0.1617, 0.7586, 0.1765, 0.7906, 0.1763, 0.7906, 0.1464, 0.7586, 0.1465, 0.7586, 0.1617, 0.7906, 0.1616, 0.7692, 0.231, 0.7669, 0.2466, 0.7358, 0.2466, 0.7381, 0.231, 0.7669, 0.2779, 0.7692, 0.2935, 0.7381, 0.2935, 0.7358, 0.2779, 0.8018, 0.2742, 0.8177, 0.2749, 0.8141, 0.2316, 0.8018, 0.231, 0.2375, 0.8682, 0.2608, 0.8463, 0.2423, 0.8045, 0.2243, 0.8215, 0.8775, 0.2613, 0.8783, 0.2772, 0.835, 0.2736, 0.8344, 0.2613, 0.7358, 0.2466, 0.735, 0.2622, 0.6929, 0.2622, 0.6935, 0.2501, 0.7661, 0.2622, 0.7669, 0.2779, 0.7358, 0.2779, 0.735, 0.2622, 0.6919, 0.2943, 0.6906, 0.2788, 0.6595, 0.2788, 0.6608, 0.2875, 0.6906, 0.2475, 0.6919, 0.231, 0.6608, 0.2388, 0.6595, 0.2475, 0.9632, 0.9663, 0.9398, 0.9882, 0.9182, 0.9659, 0.9415, 0.9439, 0.6906, 0.2788, 0.6898, 0.2632, 0.6587, 0.2632, 0.6595, 0.2788, 0.7669, 0.2466, 0.7661, 0.2622, 0.735, 0.2622, 0.7358, 0.2466, 0.8177, 0.2749, 0.8335, 0.2773, 0.8262, 0.2334, 0.8141, 0.2316, 0.9415, 0.9439, 0.9182, 0.9659, 0.905, 0.9191, 0.923, 0.9022, 0.8783, 0.2772, 0.8796, 0.2861, 0.836, 0.2804, 0.835, 0.2736, 0.7701, 0.2773, 0.7859, 0.2749, 0.7895, 0.2316, 0.7774, 0.2334, 0.9018, 0.2613, 0.9026, 0.2772, 0.8783, 0.2772, 0.8775, 0.2613, 0.7859, 0.2993, 0.8018, 0.2985, 0.8018, 0.2742, 0.7859, 0.2749, 0.9813, 0.01442, 0.9625, 0.0004738, 0.9468, 0.01915, 0.9656, 0.0331, 0.8177, 0.2993, 0.8335, 0.3017, 0.8335, 0.2773, 0.8177, 0.2749, 0.7701, 0.3017, 0.7859, 0.2993, 0.7859, 0.2749, 0.7701, 0.2773, 0.9026, 0.2453, 0.9018, 0.2613, 0.8775, 0.2613, 0.8783, 0.2453, 0.6751, 0.9153, 0.6751, 0.9086, 0.6399, 0.9086, 0.6409, 0.9153, 0.7415, 0.8897, 0.7415, 0.9018, 0.7296, 0.9018, 0.7302, 0.8897, 0.2243, 0.8215, 0.2423, 0.8045, 0.2463, 0.7927, 0.2327, 0.7809, 0.7415, 0.9018, 0.7415, 0.9139, 0.7302, 0.9139, 0.7296, 0.9018, 0.9503, 0.07748, 0.9358, 0.06672, 0.958, 0.1133, 0.9664, 0.1013, 0.7913, 0.9258, 0.7791, 0.9258, 0.7791, 0.8979, 0.7913, 0.8982, 0.9073, 0.6157, 0.9142, 0.6157, 0.9142, 0.5687, 0.9073, 0.5677, 0.9358, 0.1953, 0.9503, 0.2061, 0.9664, 0.2299, 0.958, 0.2419, 0.7381, 0.231, 0.7358, 0.2466, 0.6935, 0.2501, 0.6952, 0.2382, 0.7358, 0.2779, 0.7381, 0.2935, 0.6952, 0.2863, 0.6935, 0.2743, 0.9468, 0.1478, 0.9656, 0.1617, 0.9503, 0.2061, 0.9358, 0.1953, 0.6587, 0.2632, 0.6595, 0.2475, 0.6171, 0.2511, 0.6165, 0.2632, 0.735, 0.2622, 0.7358, 0.2779, 0.6935, 0.2743, 0.6929, 0.2622, 0.9656, 0.0331, 0.9468, 0.01915, 0.9358, 0.06672, 0.9503, 0.07748, 0.6595, 0.2475, 0.6608, 0.2388, 0.6181, 0.2444, 0.6171, 0.2511, 0.6608, 0.2875, 0.6595, 0.2788, 0.6171, 0.2752, 0.6181, 0.282, 0.8783, 0.2453, 0.8775, 0.2613, 0.8344, 0.2613, 0.835, 0.249, 0.7859, 0.2749, 0.8018, 0.2742, 0.8018, 0.231, 0.7895, 0.2316, 0.6595, 0.2788, 0.6587, 0.2632, 0.6165, 0.2632, 0.6171, 0.2752, 0.8796, 0.2364, 0.8783, 0.2453, 0.835, 0.249, 0.836, 0.2421, 0.9142, 0.5687, 0.9138, 0.5512, 0.9071, 0.5522, 0.9073, 0.5677, 0.895, 0.5528, 0.895, 0.5671, 0.9073, 0.5677, 0.9071, 0.5522, 0.895, 0.5528, 0.883, 0.5522, 0.8827, 0.5677, 0.895, 0.5671, 0.8827, 0.5677, 0.883, 0.5522, 0.8762, 0.5512, 0.8758, 0.5687, 0.895, 0.6157, 0.9073, 0.6157, 0.9073, 0.5677, 0.895, 0.5671, 0.7546, 0.9258, 0.7424, 0.9258, 0.7424, 0.8982, 0.7546, 0.8979, 0.8827, 0.6157, 0.895, 0.6157, 0.895, 0.5671, 0.8827, 0.5677, 0.7668, 0.9258, 0.7546, 0.9258, 0.7546, 0.8979, 0.7668, 0.8973, 0.8758, 0.6157, 0.8827, 0.6157, 0.8827, 0.5677, 0.8758, 0.5687, 0.7791, 0.9258, 0.7668, 0.9258, 0.7668, 0.8973, 0.7791, 0.8979, 0.7302, 0.9139, 0.7304, 0.9244, 0.68, 0.9244, 0.6766, 0.9139, 0.6393, 0.8965, 0.6399, 0.8845, 0.5863, 0.8845, 0.5857, 0.8965, 0.6399, 0.9086, 0.6393, 0.8965, 0.5857, 0.8965, 0.5863, 0.9086, 0.7304, 0.8792, 0.7302, 0.8897, 0.6766, 0.8897, 0.68, 0.8792, 0.7415, 0.8777, 0.7415, 0.8897, 0.7302, 0.8897, 0.7304, 0.8792, 0.6751, 0.9086, 0.6751, 0.8965, 0.6393, 0.8965, 0.6399, 0.9086, 0.6751, 0.8965, 0.6751, 0.8845, 0.6399, 0.8845, 0.6393, 0.8965, 0.7415, 0.9139, 0.7415, 0.9259, 0.7304, 0.9244, 0.7302, 0.9139, 0.923, 0.9022, 0.905, 0.9191, 0.9134, 0.8786, 0.927, 0.8904, 0.6751, 0.8845, 0.6751, 0.8777, 0.6409, 0.8777, 0.6399, 0.8845, 0.7791, 0.8979, 0.7668, 0.8973, 0.7668, 0.8817, 0.7789, 0.8811, 0.7668, 0.8973, 0.7546, 0.8979, 0.7547, 0.8811, 0.7668, 0.8817, 0.7546, 0.8979, 0.7424, 0.8982, 0.7442, 0.8777, 0.7547, 0.8811, 0.958, 0.1133, 0.9685, 0.1281, 0.9813, 0.1154, 0.9664, 0.1013, 0.927, 0.8904, 0.9134, 0.8786, 0.9518, 0.8413, 0.9632, 0.8553, 0.6399, 0.8845, 0.6409, 0.8777, 0.5873, 0.8777, 0.5863, 0.8845, 0.7296, 0.9018, 0.7302, 0.9139, 0.6766, 0.9139, 0.676, 0.9018, 0.2327, 0.7809, 0.2463, 0.7927, 0.2825, 0.7577, 0.2711, 0.7436, 0.7302, 0.8897, 0.7296, 0.9018, 0.676, 0.9018, 0.6766, 0.8897, 0.6409, 0.9153, 0.6399, 0.9086, 0.5863, 0.9086, 0.5873, 0.9153, 0.7913, 0.8982, 0.7791, 0.8979, 0.7789, 0.8811, 0.7895, 0.8777, 0.958, 0.2419, 0.9664, 0.2299, 0.9813, 0.244, 0.9685, 0.2567])
me_cube.materials.append(mat_material)
me_cube.use_remesh_preserve_volume = False
me_cube.use_remesh_preserve_attributes = False
me_cube.use_mirror_vertex_groups = False
me_cube.update()

# ---- objects
ob_cube = bpy.data.objects.new('Cube', me_cube)

# ---- transforms, parenting, visibility, modifiers, constraints
ob_cube.location = (0.0, 0.0, 1.611)
ob_cube.lock_rotations_4d = False
ob_cube.empty_display_type = 'ARROWS'
ob_cube.lineart.crease_threshold = 0.0

# ---- collection membership
col_collection_1.objects.link(ob_cube)

# ---- scene / render settings (as saved in the file)
scene.frame_start = 1; scene.frame_end = 250; scene.frame_set(1)
scene.render.engine = 'BLENDER_EEVEE_NEXT'
scene.render.resolution_percentage = 50
scene.render.dither_intensity = 0.0
scene.cycles.use_denoising = False
scene.cycles.samples = 128
scene.cycles.sampling_pattern = 'TABULATED_SOBOL'
scene.cycles.light_sampling_threshold = 0.0
scene.cycles.use_adaptive_sampling = False
scene.cycles.use_light_tree = False
scene.cycles.blur_glossy = 0.0
scene.cycles.sample_clamp_indirect = 0.0
scene.view_settings.view_transform = 'Standard'
bpy.context.view_layer.update()

# ---- added for rendering (the .blend has no active camera and no usable light): camera, sun
cam_auto = bpy.data.cameras.new('AutoCamera')
cam_auto.lens = 50.0
cam_auto.sensor_width = 36.0
cam_auto.clip_end = 1000.0
ob_auto_camera = bpy.data.objects.new('AutoCamera', cam_auto)
scene.collection.objects.link(ob_auto_camera)
ob_auto_camera.location = (3.49204, -3.60134, 4.12489)
ob_auto_camera.rotation_euler = (1.09748, -7.21219e-08, 0.694738)
scene.camera = ob_auto_camera
light_auto_sun = bpy.data.lights.new('AutoSun', 'SUN')
light_auto_sun.energy = 3.0
light_auto_sun.angle = 0.0523599
ob_auto_sun = bpy.data.objects.new('AutoSun', light_auto_sun)
scene.collection.objects.link(ob_auto_sun)
ob_auto_sun.rotation_euler = (0.872665, 0.174533, 0.523599)
bpy.context.view_layer.update()
